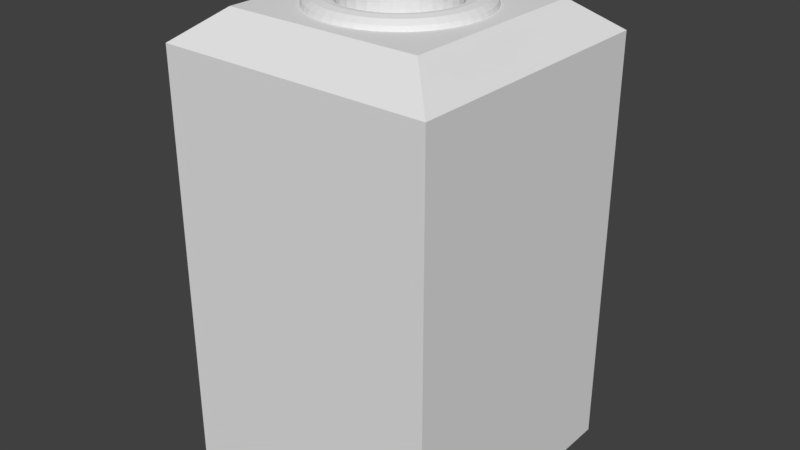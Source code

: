 # Source: alarm.blend  (saved by Blender 2.79.0; exported with 4.5.12 LTS)
import bpy
from mathutils import Matrix  # noqa: F401  (used for matrix-valued properties, if any)

bpy.ops.wm.read_factory_settings(use_empty=True)
scene = bpy.context.scene
scene.name = 'Scene'

# ---- collections
col_collection_1 = bpy.data.collections.new('Collection 1'); scene.collection.children.link(col_collection_1)

# ---- world
world_world = bpy.data.worlds.new('World'); scene.world = world_world
world_world.color = (0.05088, 0.05088, 0.05088)
world_world.use_sun_shadow = False
world_world.sun_shadow_jitter_overblur = 0.0
world_world.cycles.sampling_method = 'MANUAL'

# ---- meshes
me_torus = bpy.data.meshes.new('Torus')
me_torus.from_pydata([(0.2, 0.0, 0.0), (0.1952, 0.0, 0.018), (0.182, 0.0, 0.03118), (0.164, 0.0, 0.036), (0.146, 0.0, 0.03118), (0.1328, 0.0, 0.018), (0.128, 0.0, 4.409e-18), (0.1983, 0.02611, 0.0), (0.1935, 0.02548, 0.018), (0.1804, 0.02376, 0.03118), (0.1626, 0.02141, 0.036), (0.1448, 0.01906, 0.03118), (0.1317, 0.01734, 0.018), (0.1269, 0.01671, 4.409e-18), (0.1932, 0.05176, 0.0), (0.1885, 0.05052, 0.018), (0.1758, 0.04711, 0.03118), (0.1584, 0.04245, 0.036), (0.141, 0.03779, 0.03118), (0.1283, 0.03438, 0.018), (0.1236, 0.03313, 4.409e-18), (0.1848, 0.07654, 0.0), (0.1803, 0.07469, 0.018), (0.1681, 0.06965, 0.03118), (0.1515, 0.06276, 0.036), (0.1349, 0.05587, 0.03118), (0.1227, 0.05083, 0.018), (0.1183, 0.04898, 4.409e-18), (0.1732, 0.1, 0.0), (0.169, 0.09759, 0.018), (0.1576, 0.091, 0.03118), (0.142, 0.082, 0.036), (0.1264, 0.073, 0.03118), (0.115, 0.06641, 0.018), (0.1109, 0.064, 4.409e-18), (0.1587, 0.1218, 0.0), (0.1548, 0.1188, 0.018), (0.1444, 0.1108, 0.03118), (0.1301, 0.09984, 0.036), (0.1158, 0.08888, 0.03118), (0.1054, 0.08086, 0.018), (0.1015, 0.07792, 4.409e-18), (0.1414, 0.1414, 0.0), (0.138, 0.138, 0.018), (0.1287, 0.1287, 0.03118), (0.116, 0.116, 0.036), (0.1032, 0.1032, 0.03118), (0.09392, 0.09392, 0.018), (0.09051, 0.09051, 4.409e-18), (0.1218, 0.1587, 0.0), (0.1188, 0.1548, 0.018), (0.1108, 0.1444, 0.03118), (0.09984, 0.1301, 0.036), (0.08888, 0.1158, 0.03118), (0.08086, 0.1054, 0.018), (0.07792, 0.1015, 4.409e-18), (0.1, 0.1732, 0.0), (0.09759, 0.169, 0.018), (0.091, 0.1576, 0.03118), (0.082, 0.142, 0.036), (0.073, 0.1264, 0.03118), (0.06641, 0.115, 0.018), (0.064, 0.1109, 4.409e-18), (0.07654, 0.1848, 0.0), (0.07469, 0.1803, 0.018), (0.06965, 0.1681, 0.03118), (0.06276, 0.1515, 0.036), (0.05587, 0.1349, 0.03118), (0.05083, 0.1227, 0.018), (0.04898, 0.1183, 4.409e-18), (0.05176, 0.1932, 0.0), (0.05052, 0.1885, 0.018), (0.04711, 0.1758, 0.03118), (0.04245, 0.1584, 0.036), (0.03779, 0.141, 0.03118), (0.03438, 0.1283, 0.018), (0.03313, 0.1236, 4.409e-18), (0.02611, 0.1983, 0.0), (0.02548, 0.1935, 0.018), (0.02376, 0.1804, 0.03118), (0.02141, 0.1626, 0.036), (0.01906, 0.1448, 0.03118), (0.01734, 0.1317, 0.018), (0.01671, 0.1269, 4.409e-18), (1.51e-08, 0.2, 0.0), (1.474e-08, 0.1952, 0.018), (1.374e-08, 0.182, 0.03118), (1.238e-08, 0.164, 0.036), (1.102e-08, 0.146, 0.03118), (1.003e-08, 0.1328, 0.018), (9.664e-09, 0.128, 4.409e-18), (-0.02611, 0.1983, 0.0), (-0.02548, 0.1935, 0.018), (-0.02376, 0.1804, 0.03118), (-0.02141, 0.1626, 0.036), (-0.01906, 0.1448, 0.03118), (-0.01734, 0.1317, 0.018), (-0.01671, 0.1269, 4.409e-18), (-0.05176, 0.1932, 0.0), (-0.05052, 0.1885, 0.018), (-0.04711, 0.1758, 0.03118), (-0.04245, 0.1584, 0.036), (-0.03779, 0.141, 0.03118), (-0.03438, 0.1283, 0.018), (-0.03313, 0.1236, 4.409e-18), (-0.07654, 0.1848, 0.0), (-0.07469, 0.1803, 0.018), (-0.06965, 0.1681, 0.03118), (-0.06276, 0.1515, 0.036), (-0.05587, 0.1349, 0.03118), (-0.05083, 0.1227, 0.018), (-0.04898, 0.1183, 4.409e-18), (-0.1, 0.1732, 0.0), (-0.09759, 0.169, 0.018), (-0.091, 0.1576, 0.03118), (-0.082, 0.142, 0.036), (-0.073, 0.1264, 0.03118), (-0.06641, 0.115, 0.018), (-0.064, 0.1109, 4.409e-18), (-0.1218, 0.1587, 0.0), (-0.1188, 0.1548, 0.018), (-0.1108, 0.1444, 0.03118), (-0.09984, 0.1301, 0.036), (-0.08888, 0.1158, 0.03118), (-0.08086, 0.1054, 0.018), (-0.07792, 0.1015, 4.409e-18), (-0.1414, 0.1414, 0.0), (-0.138, 0.138, 0.018), (-0.1287, 0.1287, 0.03118), (-0.116, 0.116, 0.036), (-0.1032, 0.1032, 0.03118), (-0.09392, 0.09392, 0.018), (-0.09051, 0.09051, 4.409e-18), (-0.1587, 0.1218, 0.0), (-0.1548, 0.1188, 0.018), (-0.1444, 0.1108, 0.03118), (-0.1301, 0.09984, 0.036), (-0.1158, 0.08888, 0.03118), (-0.1054, 0.08086, 0.018), (-0.1015, 0.07792, 4.409e-18), (-0.1732, 0.1, 0.0), (-0.169, 0.09759, 0.018), (-0.1576, 0.091, 0.03118), (-0.142, 0.082, 0.036), (-0.1264, 0.073, 0.03118), (-0.115, 0.06641, 0.018), (-0.1109, 0.064, 4.409e-18), (-0.1848, 0.07654, 0.0), (-0.1803, 0.07469, 0.018), (-0.1681, 0.06965, 0.03118), (-0.1515, 0.06276, 0.036), (-0.1349, 0.05587, 0.03118), (-0.1227, 0.05083, 0.018), (-0.1183, 0.04898, 4.409e-18), (-0.1932, 0.05176, 0.0), (-0.1885, 0.05052, 0.018), (-0.1758, 0.04711, 0.03118), (-0.1584, 0.04245, 0.036), (-0.141, 0.03779, 0.03118), (-0.1283, 0.03438, 0.018), (-0.1236, 0.03313, 4.409e-18), (-0.1983, 0.02611, 0.0), (-0.1935, 0.02548, 0.018), (-0.1804, 0.02376, 0.03118), (-0.1626, 0.02141, 0.036), (-0.1448, 0.01906, 0.03118), (-0.1317, 0.01734, 0.018), (-0.1269, 0.01671, 4.409e-18), (-0.2, 1.748e-08, 0.0), (-0.1952, 1.706e-08, 0.018), (-0.182, 1.591e-08, 0.03118), (-0.164, 1.434e-08, 0.036), (-0.146, 1.276e-08, 0.03118), (-0.1328, 1.161e-08, 0.018), (-0.128, 1.119e-08, 4.409e-18), (-0.1983, -0.02611, 0.0), (-0.1935, -0.02548, 0.018), (-0.1804, -0.02376, 0.03118), (-0.1626, -0.02141, 0.036), (-0.1448, -0.01906, 0.03118), (-0.1317, -0.01734, 0.018), (-0.1269, -0.01671, 4.409e-18), (-0.1932, -0.05176, 0.0), (-0.1885, -0.05052, 0.018), (-0.1758, -0.04711, 0.03118), (-0.1584, -0.04245, 0.036), (-0.141, -0.03779, 0.03118), (-0.1283, -0.03438, 0.018), (-0.1236, -0.03313, 4.409e-18), (-0.1848, -0.07654, 0.0), (-0.1803, -0.07469, 0.018), (-0.1681, -0.06965, 0.03118), (-0.1515, -0.06276, 0.036), (-0.1349, -0.05587, 0.03118), (-0.1227, -0.05083, 0.018), (-0.1183, -0.04898, 4.409e-18), (-0.1732, -0.1, 0.0), (-0.169, -0.09759, 0.018), (-0.1576, -0.091, 0.03118), (-0.142, -0.082, 0.036), (-0.1264, -0.073, 0.03118), (-0.115, -0.06641, 0.018), (-0.1109, -0.064, 4.409e-18), (-0.1587, -0.1218, 0.0), (-0.1548, -0.1188, 0.018), (-0.1444, -0.1108, 0.03118), (-0.1301, -0.09984, 0.036), (-0.1158, -0.08888, 0.03118), (-0.1054, -0.08086, 0.018), (-0.1015, -0.07792, 4.409e-18), (-0.1414, -0.1414, 0.0), (-0.138, -0.138, 0.018), (-0.1287, -0.1287, 0.03118), (-0.116, -0.116, 0.036), (-0.1032, -0.1032, 0.03118), (-0.09392, -0.09392, 0.018), (-0.09051, -0.09051, 4.409e-18), (-0.1218, -0.1587, 0.0), (-0.1188, -0.1548, 0.018), (-0.1108, -0.1444, 0.03118), (-0.09984, -0.1301, 0.036), (-0.08888, -0.1158, 0.03118), (-0.08086, -0.1054, 0.018), (-0.07792, -0.1015, 4.409e-18), (-0.1, -0.1732, 0.0), (-0.09759, -0.169, 0.018), (-0.091, -0.1576, 0.03118), (-0.082, -0.142, 0.036), (-0.073, -0.1264, 0.03118), (-0.06641, -0.115, 0.018), (-0.064, -0.1109, 4.409e-18), (-0.07654, -0.1848, 0.0), (-0.07469, -0.1803, 0.018), (-0.06965, -0.1681, 0.03118), (-0.06276, -0.1515, 0.036), (-0.05587, -0.1349, 0.03118), (-0.05083, -0.1227, 0.018), (-0.04898, -0.1183, 4.409e-18), (-0.05176, -0.1932, 0.0), (-0.05052, -0.1885, 0.018), (-0.04711, -0.1758, 0.03118), (-0.04245, -0.1584, 0.036), (-0.03779, -0.141, 0.03118), (-0.03438, -0.1283, 0.018), (-0.03313, -0.1236, 4.409e-18), (-0.02611, -0.1983, 0.0), (-0.02548, -0.1935, 0.018), (-0.02376, -0.1804, 0.03118), (-0.02141, -0.1626, 0.036), (-0.01906, -0.1448, 0.03118), (-0.01734, -0.1317, 0.018), (-0.01671, -0.1269, 4.409e-18), (1.51e-08, -0.2, 0.0), (1.474e-08, -0.1952, 0.018), (1.374e-08, -0.182, 0.03118), (1.238e-08, -0.164, 0.036), (1.102e-08, -0.146, 0.03118), (1.003e-08, -0.1328, 0.018), (9.664e-09, -0.128, 4.409e-18), (0.02611, -0.1983, 0.0), (0.02548, -0.1935, 0.018), (0.02376, -0.1804, 0.03118), (0.02141, -0.1626, 0.036), (0.01906, -0.1448, 0.03118), (0.01734, -0.1317, 0.018), (0.01671, -0.1269, 4.409e-18), (0.05176, -0.1932, 0.0), (0.05052, -0.1885, 0.018), (0.0471, -0.1758, 0.03118), (0.04245, -0.1584, 0.036), (0.03779, -0.141, 0.03118), (0.03438, -0.1283, 0.018), (0.03313, -0.1236, 4.409e-18), (0.07654, -0.1848, 0.0), (0.07469, -0.1803, 0.018), (0.06965, -0.1681, 0.03118), (0.06276, -0.1515, 0.036), (0.05587, -0.1349, 0.03118), (0.05083, -0.1227, 0.018), (0.04898, -0.1183, 4.409e-18), (0.1, -0.1732, 0.0), (0.09759, -0.169, 0.018), (0.091, -0.1576, 0.03118), (0.082, -0.142, 0.036), (0.073, -0.1264, 0.03118), (0.06641, -0.115, 0.018), (0.064, -0.1109, 4.409e-18), (0.1218, -0.1587, 0.0), (0.1188, -0.1548, 0.018), (0.1108, -0.1444, 0.03118), (0.09984, -0.1301, 0.036), (0.08888, -0.1158, 0.03118), (0.08086, -0.1054, 0.018), (0.07792, -0.1015, 4.409e-18), (0.1414, -0.1414, 0.0), (0.138, -0.138, 0.018), (0.1287, -0.1287, 0.03118), (0.116, -0.116, 0.036), (0.1032, -0.1032, 0.03118), (0.09392, -0.09392, 0.018), (0.09051, -0.09051, 4.409e-18), (0.1587, -0.1218, 0.0), (0.1548, -0.1188, 0.018), (0.1444, -0.1108, 0.03118), (0.1301, -0.09984, 0.036), (0.1158, -0.08888, 0.03118), (0.1054, -0.08086, 0.018), (0.1015, -0.07792, 4.409e-18), (0.1732, -0.1, 0.0), (0.169, -0.09759, 0.018), (0.1576, -0.091, 0.03118), (0.142, -0.082, 0.036), (0.1264, -0.073, 0.03118), (0.115, -0.06641, 0.018), (0.1109, -0.064, 4.409e-18), (0.1848, -0.07654, 0.0), (0.1803, -0.07469, 0.018), (0.1681, -0.06965, 0.03118), (0.1515, -0.06276, 0.036), (0.1349, -0.05587, 0.03118), (0.1227, -0.05083, 0.018), (0.1183, -0.04898, 4.409e-18), (0.1932, -0.05176, 0.0), (0.1885, -0.05052, 0.018), (0.1758, -0.04711, 0.03118), (0.1584, -0.04245, 0.036), (0.141, -0.03779, 0.03118), (0.1283, -0.03438, 0.018), (0.1236, -0.03313, 4.409e-18), (0.1983, -0.02611, 0.0), (0.1935, -0.02548, 0.018), (0.1804, -0.02376, 0.03118), (0.1626, -0.02141, 0.036), (0.1448, -0.01906, 0.03118), (0.1317, -0.01734, 0.018), (0.1269, -0.01671, 4.409e-18), (0.004948, 0.02487, 0.1289), (0.009706, 0.04879, 0.126), (0.01409, 0.07084, 0.1211), (0.02109, 0.106, 0.1067), (0.02343, 0.1178, 0.09763), (0.02536, 0.1275, 0.07759), (0.009706, 0.02343, 0.1289), (0.02764, 0.06673, 0.1211), (0.04136, 0.09986, 0.1067), (0.04596, 0.111, 0.09763), (0.04879, 0.1178, 0.08781), (0.01409, 0.02109, 0.1289), (0.02764, 0.04136, 0.126), (0.04013, 0.06005, 0.1211), (0.06005, 0.08987, 0.1067), (0.06673, 0.09986, 0.09763), (0.07222, 0.1081, 0.07759), (0.01793, 0.01793, 0.1289), (0.03518, 0.03518, 0.126), (0.05107, 0.05107, 0.1211), (0.065, 0.065, 0.1146), (0.07643, 0.07643, 0.1067), (0.08493, 0.08493, 0.09763), (0.09016, 0.09016, 0.08781), (0.09192, 0.09192, 0.07759), (0.02109, 0.01409, 0.1289), (0.04136, 0.02764, 0.126), (0.06005, 0.04013, 0.1211), (0.07643, 0.05107, 0.1146), (0.08987, 0.06005, 0.1067), (0.106, 0.07084, 0.08781), (0.1081, 0.07222, 0.07759), (0.02343, 0.009705, 0.1289), (0.08493, 0.03518, 0.1146), (0.09986, 0.04136, 0.1067), (0.1178, 0.04879, 0.08781), (0.1201, 0.04975, 0.07759), (0.02487, 0.004948, 0.1289), (0.04879, 0.009705, 0.126), (0.07084, 0.01409, 0.1211), (0.09016, 0.01793, 0.1146), (0.106, 0.02109, 0.1067), (0.1178, 0.02343, 0.09763), (0.1251, 0.02487, 0.08781), (0.02536, -4.133e-08, 0.1289), (0.04975, -3.993e-08, 0.126), (0.07222, -3.62e-08, 0.1211), (0.09192, -3.434e-08, 0.1146), (0.1081, -3.434e-08, 0.1067), (0.1275, -4.552e-08, 0.08781), (0.02487, -0.004948, 0.1289), (0.04879, -0.009706, 0.126), (0.07084, -0.01409, 0.1211), (0.106, -0.02109, 0.1067), (0.1251, -0.02487, 0.08781), (0.1275, -0.02536, 0.07759), (0.02343, -0.009706, 0.1289), (0.04596, -0.01904, 0.126), (0.08493, -0.03518, 0.1146), (0.09986, -0.04136, 0.1067), (0.1178, -0.04879, 0.08781), (0.1201, -0.04975, 0.07759), (0.02109, -0.01409, 0.1289), (0.06005, -0.04013, 0.1211), (0.07643, -0.05107, 0.1146), (0.106, -0.07084, 0.08781), (0.1081, -0.07222, 0.07759), (0.03518, -0.03518, 0.126), (0.05107, -0.05107, 0.1211), (0.065, -0.065, 0.1146), (0.07643, -0.07643, 0.1067), (0.08493, -0.08493, 0.09763), (0.01409, -0.02109, 0.1289), (0.04013, -0.06005, 0.1211), (0.05107, -0.07643, 0.1146), (0.06005, -0.08987, 0.1067), (0.06673, -0.09986, 0.09763), (0.07084, -0.106, 0.08781), (0.07222, -0.1081, 0.07759), (0.01904, -0.04596, 0.126), (0.02764, -0.06673, 0.1211), (0.03518, -0.08493, 0.1146), (0.04136, -0.09986, 0.1067), (0.04879, -0.1178, 0.08781), (0.04975, -0.1201, 0.07759), (0.004948, -0.02487, 0.1289), (0.009706, -0.04879, 0.126), (0.01409, -0.07084, 0.1211), (0.02109, -0.106, 0.1067), (0.02343, -0.1178, 0.09763), (0.02487, -0.1251, 0.08781), (0.02536, -0.1275, 0.07759), (-1.18e-10, -0.02536, 0.1289), (1.745e-09, -0.07222, 0.1211), (2.676e-09, -0.09192, 0.1146), (-2.912e-09, -0.1081, 0.1067), (-2.154e-08, -0.1275, 0.08781), (4.539e-09, -0.13, 0.07759), (-0.004948, -0.02487, 0.1289), (-0.01409, -0.07084, 0.1211), (-0.02109, -0.106, 0.1067), (-0.02343, -0.1178, 0.09763), (-0.02487, -0.1251, 0.08781), (-0.02536, -0.1275, 0.07759), (-0.009706, -0.02343, 0.1289), (-0.01904, -0.04596, 0.126), (-0.02764, -0.06673, 0.1211), (-0.03518, -0.08493, 0.1146), (-0.04136, -0.09986, 0.1067), (-0.04596, -0.111, 0.09763), (-0.04879, -0.1178, 0.08781), (-0.04975, -0.1201, 0.07759), (-0.01409, -0.02109, 0.1289), (-0.02764, -0.04136, 0.126), (-0.04013, -0.06005, 0.1211), (-0.05107, -0.07643, 0.1146), (-0.06005, -0.08987, 0.1067), (-0.06673, -0.09986, 0.09763), (-0.07222, -0.1081, 0.07759), (-0.01793, -0.01793, 0.1289), (-0.03518, -0.03518, 0.126), (-0.05107, -0.05107, 0.1211), (-0.07643, -0.07643, 0.1067), (-0.08493, -0.08493, 0.09763), (-0.09016, -0.09016, 0.08781), (-0.02109, -0.01409, 0.1289), (-0.04136, -0.02764, 0.126), (-0.06005, -0.04013, 0.1211), (-0.07643, -0.05107, 0.1146), (-0.08987, -0.06005, 0.1067), (-0.09986, -0.06673, 0.09763), (-0.106, -0.07084, 0.08781), (-0.02343, -0.009706, 0.1289), (-0.04596, -0.01904, 0.126), (-0.08493, -0.03518, 0.1146), (-0.09986, -0.04136, 0.1067), (-0.111, -0.04596, 0.09763), (-0.1178, -0.04879, 0.08781), (-0.1201, -0.04975, 0.07759), (-0.02487, -0.004948, 0.1289), (-0.07084, -0.01409, 0.1211), (-0.09016, -0.01793, 0.1146), (-0.106, -0.02109, 0.1067), (-0.1178, -0.02343, 0.09763), (-0.1251, -0.02487, 0.08781), (-0.02536, -4.133e-08, 0.1289), (-0.04975, -3.062e-08, 0.126), (-0.07222, -3.248e-08, 0.1211), (-0.09192, -3.434e-08, 0.1146), (-0.1081, -1.944e-08, 0.1067), (-0.1201, -2.13e-08, 0.09763), (-0.1275, -2.677e-09, 0.08781), (-0.13, -3.248e-08, 0.07759), (-0.02487, 0.004948, 0.1289), (-0.04879, 0.009705, 0.126), (-0.07084, 0.01409, 0.1211), (-0.09016, 0.01793, 0.1146), (-0.106, 0.02109, 0.1067), (-0.1275, 0.02536, 0.07759), (-0.04596, 0.01904, 0.126), (-0.09986, 0.04136, 0.1067), (-0.1178, 0.04879, 0.08781), (-0.1201, 0.04975, 0.07759), (-0.02109, 0.01409, 0.1289), (-0.04136, 0.02764, 0.126), (-0.06005, 0.04013, 0.1211), (-0.07643, 0.05107, 0.1146), (-0.08987, 0.06005, 0.1067), (-0.09986, 0.06673, 0.09763), (-0.106, 0.07084, 0.08781), (-0.01793, 0.01793, 0.1289), (-0.05107, 0.05107, 0.1211), (-0.065, 0.065, 0.1146), (-0.07643, 0.07643, 0.1067), (-0.08493, 0.08493, 0.09763), (-0.09192, 0.09192, 0.07759), (-0.02536, 0.1275, -0.02258), (-0.04975, 0.1201, -0.02258), (-0.07222, 0.1081, -0.02258), (-0.09192, 0.09192, -0.02258), (-0.1081, 0.07222, -0.02258), (-0.1201, 0.04975, -0.02258), (-0.1275, 0.02536, -0.02258), (-0.01409, 0.02109, 0.1289), (-0.02764, 0.04136, 0.126), (-0.04013, 0.06005, 0.1211), (-0.05107, 0.07643, 0.1146), (-0.06005, 0.08987, 0.1067), (-0.06673, 0.09986, 0.09763), (-0.07222, 0.1081, 0.07759), (-0.13, 1.255e-07, -0.02258), (-0.1275, -0.02536, -0.02258), (-0.1201, -0.04975, -0.02258), (-0.1081, -0.07222, -0.02258), (-0.09192, -0.09192, -0.02258), (-0.07222, -0.1081, -0.02258), (-0.04975, -0.1201, -0.02258), (-0.009706, 0.02343, 0.1289), (-0.02764, 0.06673, 0.1211), (-0.04136, 0.09986, 0.1067), (-0.04596, 0.111, 0.09763), (-0.02536, -0.1275, -0.02258), (-4.236e-08, -0.13, -0.02258), (0.02536, -0.1275, -0.02258), (0.04975, -0.1201, -0.02258), (0.07222, -0.1081, -0.02258), (0.09192, -0.09192, -0.02258), (0.1081, -0.07222, -0.02258), (-0.004948, 0.02487, 0.1289), (-0.009706, 0.04879, 0.126), (-0.01409, 0.07084, 0.1211), (-0.01793, 0.09016, 0.1146), (-0.02109, 0.106, 0.1067), (-0.02343, 0.1178, 0.09763), (-0.02487, 0.1251, 0.08781), (-0.02536, 0.1275, 0.07759), (0.1201, -0.04975, -0.02258), (0.1275, -0.02536, -0.02258), (0.13, 9.815e-09, -0.02258), (0.1275, 0.02536, -0.02258), (0.1201, 0.04975, -0.02258), (0.1081, 0.07222, -0.02258), (0.09192, 0.09192, -0.02258), (0.07222, 0.1081, -0.02258), (0.04975, 0.1201, -0.02258), (0.02536, 0.1275, -0.02258), (0.0, 0.13, -0.02258), (0.0, 0.02536, 0.1289), (0.0, 0.04975, 0.126), (0.0, 0.07222, 0.1211), (0.0, 0.09192, 0.1146), (0.0, 0.1081, 0.1067), (0.0, 0.1201, 0.09763), (0.0, 0.1275, 0.08781), (0.0, 0.13, 0.07759), (0.01793, 0.09016, 0.1146), (0.02487, 0.1251, 0.08781), (0.01904, 0.04596, 0.126), (0.03518, 0.08493, 0.1146), (0.04975, 0.1201, 0.07759), (0.05107, 0.07643, 0.1146), (0.07084, 0.106, 0.08781), (0.09986, 0.06673, 0.09763), (0.04596, 0.01904, 0.126), (0.06673, 0.02764, 0.1211), (0.111, 0.04596, 0.09763), (0.1275, 0.02536, 0.07759), (0.1201, -3.807e-08, 0.09763), (0.13, -3.248e-08, 0.07759), (0.09016, -0.01793, 0.1146), (0.1178, -0.02343, 0.09763), (0.06673, -0.02764, 0.1211), (0.111, -0.04596, 0.09763), (0.04136, -0.02764, 0.126), (0.08987, -0.06005, 0.1067), (0.09986, -0.06673, 0.09763), (0.01793, -0.01793, 0.1289), (0.09016, -0.09016, 0.08781), (0.09192, -0.09192, 0.07759), (0.02764, -0.04136, 0.126), (0.009706, -0.02343, 0.1289), (0.04596, -0.111, 0.09763), (0.01793, -0.09016, 0.1146), (-2.912e-09, -0.04975, 0.126), (-1.049e-09, -0.1201, 0.09763), (-0.009706, -0.04879, 0.126), (-0.01793, -0.09016, 0.1146), (-0.07084, -0.106, 0.08781), (-0.065, -0.065, 0.1146), (-0.09192, -0.09192, 0.07759), (-3.522e-08, -6.589e-08, 0.1299), (-0.1081, -0.07222, 0.07759), (-0.06673, -0.02764, 0.1211), (-0.04879, -0.009706, 0.126), (-0.1275, -0.02536, 0.07759), (-0.1178, 0.02343, 0.09763), (-0.1251, 0.02487, 0.08781), (-0.02343, 0.009705, 0.1289), (-0.06673, 0.02764, 0.1211), (-0.08493, 0.03518, 0.1146), (-0.111, 0.04596, 0.09763), (-0.1081, 0.07222, 0.07759), (-0.03518, 0.03518, 0.126), (-0.09016, 0.09016, 0.08781), (-0.07084, 0.106, 0.08781), (-0.01904, 0.04596, 0.126), (-0.03518, 0.08493, 0.1146), (-0.04879, 0.1178, 0.08781), (-0.04975, 0.1201, 0.07759), (0.1201, 0.04975, 0.07742), (0.1275, -0.02536, 0.07742), (0.1201, -0.04975, 0.07742), (0.09192, -0.09192, 0.07742), (0.04975, -0.1201, 0.07742), (-4.236e-08, -0.13, 0.07742), (-0.02536, -0.1275, 0.07742), (-0.04975, -0.1201, 0.07742), (-0.07222, -0.1081, 0.07742), (-0.1081, -0.07222, 0.07742), (-0.1201, -0.04975, 0.07742), (-0.1275, -0.02536, 0.07742), (-0.07222, 0.1081, 0.07742), (-0.02536, 0.1275, 0.07742), (0.02535, 0.1275, 0.07742), (0.0, 0.13, 0.07742), (0.0722, 0.1081, 0.07742), (0.04973, 0.1201, 0.07742), (-0.04973, 0.1201, 0.07742), (-0.09189, 0.09189, 0.07742), (-0.1201, 0.04973, 0.07742), (-0.1275, 0.02535, 0.07742), (0.13, -3.27e-08, 0.07742), (0.1081, -0.0722, 0.07742), (-0.09189, -0.09189, 0.07742), (0.02535, -0.1275, 0.07742), (0.09189, 0.09189, 0.07742), (0.1081, 0.0722, 0.07742), (0.1275, 0.02535, 0.07742), (0.0722, -0.1081, 0.07742), (-0.1081, 0.0722, 0.07742), (-0.13, -3.198e-08, 0.07742), (-0.3284, -0.3284, -1.548), (-0.2365, -0.2365, 0.0032), (-0.3284, 0.3284, -1.548), (-0.2365, 0.2365, 0.0032), (0.3284, -0.3284, -1.548), (0.2365, -0.2365, 0.0032), (0.3284, 0.3284, -1.548), (0.2365, 0.2365, 0.0032), (-0.3284, -0.3284, -0.09855), (-0.3284, 0.3284, -0.09855), (0.3284, 0.3284, -0.09855), (0.3284, -0.3284, -0.09855), (-0.3284, 0.0, -1.548), (-0.2365, 0.0, 0.0032), (0.3284, 0.0, -1.548), (0.2365, 0.0, 0.0032), (0.3284, 0.0, -0.09855), (-0.3284, 0.0, -0.09855), (0.0, 0.3284, -1.548), (0.0, 0.2365, 0.0032), (0.0, -0.3284, -1.548), (0.0, -0.2365, 0.0032), (0.0, -0.3284, -0.09855), (0.0, 0.3284, -0.09855), (0.0, 0.0, 0.0032), (0.0, 0.0, -1.548)], [], [(0, 7, 8, 1), (1, 8, 9, 2), (2, 9, 10, 3), (3, 10, 11, 4), (4, 11, 12, 5), (5, 12, 13, 6), (7, 14, 15, 8), (8, 15, 16, 9), (9, 16, 17, 10), (10, 17, 18, 11), (11, 18, 19, 12), (12, 19, 20, 13), (14, 21, 22, 15), (15, 22, 23, 16), (16, 23, 24, 17), (17, 24, 25, 18), (18, 25, 26, 19), (19, 26, 27, 20), (21, 28, 29, 22), (22, 29, 30, 23), (23, 30, 31, 24), (24, 31, 32, 25), (25, 32, 33, 26), (26, 33, 34, 27), (28, 35, 36, 29), (29, 36, 37, 30), (30, 37, 38, 31), (31, 38, 39, 32), (32, 39, 40, 33), (33, 40, 41, 34), (35, 42, 43, 36), (36, 43, 44, 37), (37, 44, 45, 38), (38, 45, 46, 39), (39, 46, 47, 40), (40, 47, 48, 41), (42, 49, 50, 43), (43, 50, 51, 44), (44, 51, 52, 45), (45, 52, 53, 46), (46, 53, 54, 47), (47, 54, 55, 48), (49, 56, 57, 50), (50, 57, 58, 51), (51, 58, 59, 52), (52, 59, 60, 53), (53, 60, 61, 54), (54, 61, 62, 55), (56, 63, 64, 57), (57, 64, 65, 58), (58, 65, 66, 59), (59, 66, 67, 60), (60, 67, 68, 61), (61, 68, 69, 62), (63, 70, 71, 64), (64, 71, 72, 65), (65, 72, 73, 66), (66, 73, 74, 67), (67, 74, 75, 68), (68, 75, 76, 69), (70, 77, 78, 71), (71, 78, 79, 72), (72, 79, 80, 73), (73, 80, 81, 74), (74, 81, 82, 75), (75, 82, 83, 76), (77, 84, 85, 78), (78, 85, 86, 79), (79, 86, 87, 80), (80, 87, 88, 81), (81, 88, 89, 82), (82, 89, 90, 83), (84, 91, 92, 85), (85, 92, 93, 86), (86, 93, 94, 87), (87, 94, 95, 88), (88, 95, 96, 89), (89, 96, 97, 90), (91, 98, 99, 92), (92, 99, 100, 93), (93, 100, 101, 94), (94, 101, 102, 95), (95, 102, 103, 96), (96, 103, 104, 97), (98, 105, 106, 99), (99, 106, 107, 100), (100, 107, 108, 101), (101, 108, 109, 102), (102, 109, 110, 103), (103, 110, 111, 104), (105, 112, 113, 106), (106, 113, 114, 107), (107, 114, 115, 108), (108, 115, 116, 109), (109, 116, 117, 110), (110, 117, 118, 111), (112, 119, 120, 113), (113, 120, 121, 114), (114, 121, 122, 115), (115, 122, 123, 116), (116, 123, 124, 117), (117, 124, 125, 118), (119, 126, 127, 120), (120, 127, 128, 121), (121, 128, 129, 122), (122, 129, 130, 123), (123, 130, 131, 124), (124, 131, 132, 125), (126, 133, 134, 127), (127, 134, 135, 128), (128, 135, 136, 129), (129, 136, 137, 130), (130, 137, 138, 131), (131, 138, 139, 132), (133, 140, 141, 134), (134, 141, 142, 135), (135, 142, 143, 136), (136, 143, 144, 137), (137, 144, 145, 138), (138, 145, 146, 139), (140, 147, 148, 141), (141, 148, 149, 142), (142, 149, 150, 143), (143, 150, 151, 144), (144, 151, 152, 145), (145, 152, 153, 146), (147, 154, 155, 148), (148, 155, 156, 149), (149, 156, 157, 150), (150, 157, 158, 151), (151, 158, 159, 152), (152, 159, 160, 153), (154, 161, 162, 155), (155, 162, 163, 156), (156, 163, 164, 157), (157, 164, 165, 158), (158, 165, 166, 159), (159, 166, 167, 160), (161, 168, 169, 162), (162, 169, 170, 163), (163, 170, 171, 164), (164, 171, 172, 165), (165, 172, 173, 166), (166, 173, 174, 167), (168, 175, 176, 169), (169, 176, 177, 170), (170, 177, 178, 171), (171, 178, 179, 172), (172, 179, 180, 173), (173, 180, 181, 174), (175, 182, 183, 176), (176, 183, 184, 177), (177, 184, 185, 178), (178, 185, 186, 179), (179, 186, 187, 180), (180, 187, 188, 181), (182, 189, 190, 183), (183, 190, 191, 184), (184, 191, 192, 185), (185, 192, 193, 186), (186, 193, 194, 187), (187, 194, 195, 188), (189, 196, 197, 190), (190, 197, 198, 191), (191, 198, 199, 192), (192, 199, 200, 193), (193, 200, 201, 194), (194, 201, 202, 195), (196, 203, 204, 197), (197, 204, 205, 198), (198, 205, 206, 199), (199, 206, 207, 200), (200, 207, 208, 201), (201, 208, 209, 202), (203, 210, 211, 204), (204, 211, 212, 205), (205, 212, 213, 206), (206, 213, 214, 207), (207, 214, 215, 208), (208, 215, 216, 209), (210, 217, 218, 211), (211, 218, 219, 212), (212, 219, 220, 213), (213, 220, 221, 214), (214, 221, 222, 215), (215, 222, 223, 216), (217, 224, 225, 218), (218, 225, 226, 219), (219, 226, 227, 220), (220, 227, 228, 221), (221, 228, 229, 222), (222, 229, 230, 223), (224, 231, 232, 225), (225, 232, 233, 226), (226, 233, 234, 227), (227, 234, 235, 228), (228, 235, 236, 229), (229, 236, 237, 230), (231, 238, 239, 232), (232, 239, 240, 233), (233, 240, 241, 234), (234, 241, 242, 235), (235, 242, 243, 236), (236, 243, 244, 237), (238, 245, 246, 239), (239, 246, 247, 240), (240, 247, 248, 241), (241, 248, 249, 242), (242, 249, 250, 243), (243, 250, 251, 244), (245, 252, 253, 246), (246, 253, 254, 247), (247, 254, 255, 248), (248, 255, 256, 249), (249, 256, 257, 250), (250, 257, 258, 251), (252, 259, 260, 253), (253, 260, 261, 254), (254, 261, 262, 255), (255, 262, 263, 256), (256, 263, 264, 257), (257, 264, 265, 258), (259, 266, 267, 260), (260, 267, 268, 261), (261, 268, 269, 262), (262, 269, 270, 263), (263, 270, 271, 264), (264, 271, 272, 265), (266, 273, 274, 267), (267, 274, 275, 268), (268, 275, 276, 269), (269, 276, 277, 270), (270, 277, 278, 271), (271, 278, 279, 272), (273, 280, 281, 274), (274, 281, 282, 275), (275, 282, 283, 276), (276, 283, 284, 277), (277, 284, 285, 278), (278, 285, 286, 279), (280, 287, 288, 281), (281, 288, 289, 282), (282, 289, 290, 283), (283, 290, 291, 284), (284, 291, 292, 285), (285, 292, 293, 286), (287, 294, 295, 288), (288, 295, 296, 289), (289, 296, 297, 290), (290, 297, 298, 291), (291, 298, 299, 292), (292, 299, 300, 293), (294, 301, 302, 295), (295, 302, 303, 296), (296, 303, 304, 297), (297, 304, 305, 298), (298, 305, 306, 299), (299, 306, 307, 300), (301, 308, 309, 302), (302, 309, 310, 303), (303, 310, 311, 304), (304, 311, 312, 305), (305, 312, 313, 306), (306, 313, 314, 307), (308, 315, 316, 309), (309, 316, 317, 310), (310, 317, 318, 311), (311, 318, 319, 312), (312, 319, 320, 313), (313, 320, 321, 314), (315, 322, 323, 316), (316, 323, 324, 317), (317, 324, 325, 318), (318, 325, 326, 319), (319, 326, 327, 320), (320, 327, 328, 321), (322, 329, 330, 323), (323, 330, 331, 324), (324, 331, 332, 325), (325, 332, 333, 326), (326, 333, 334, 327), (327, 334, 335, 328), (329, 0, 1, 330), (330, 1, 2, 331), (331, 2, 3, 332), (332, 3, 4, 333), (333, 4, 5, 334), (334, 5, 6, 335), (565, 564, 337, 338), (566, 565, 338, 571), (567, 566, 571, 339), (568, 567, 339, 340), (569, 568, 340, 572), (570, 569, 572, 341), (563, 606, 336), (564, 563, 336, 337), (337, 336, 342, 573), (338, 337, 573, 343), (571, 338, 343, 574), (339, 571, 574, 344), (340, 339, 344, 345), (572, 340, 345, 346), (341, 572, 346, 575), (336, 606, 342), (345, 344, 350, 351), (346, 345, 351, 577), (575, 346, 577, 352), (342, 606, 347), (573, 342, 347, 348), (343, 573, 348, 349), (574, 343, 349, 576), (344, 574, 576, 350), (349, 348, 354, 355), (576, 349, 355, 356), (350, 576, 356, 357), (351, 350, 357, 358), (577, 351, 358, 359), (352, 577, 359, 360), (347, 606, 353), (348, 347, 353, 354), (359, 358, 578, 366), (360, 359, 366, 367), (353, 606, 361), (354, 353, 361, 362), (355, 354, 362, 363), (356, 355, 363, 364), (357, 356, 364, 365), (358, 357, 365, 578), (363, 362, 579, 580), (364, 363, 580, 369), (365, 364, 369, 370), (578, 365, 370, 581), (366, 578, 581, 371), (367, 366, 371, 372), (361, 606, 368), (362, 361, 368, 579), (371, 581, 378, 379), (372, 371, 379, 582), (368, 606, 373), (579, 368, 373, 374), (580, 579, 374, 375), (369, 580, 375, 376), (370, 369, 376, 377), (581, 370, 377, 378), (376, 375, 382, 383), (377, 376, 383, 384), (378, 377, 384, 583), (379, 378, 583, 385), (582, 379, 385, 584), (373, 606, 380), (374, 373, 380, 381), (375, 374, 381, 382), (584, 385, 390, 391), (380, 606, 386), (381, 380, 386, 387), (382, 381, 387, 388), (383, 382, 388, 585), (384, 383, 585, 389), (583, 384, 389, 586), (385, 583, 586, 390), (585, 388, 587, 394), (389, 585, 394, 395), (586, 389, 395, 588), (390, 586, 588, 396), (391, 390, 396, 397), (386, 606, 392), (387, 386, 392, 393), (388, 387, 393, 587), (397, 396, 401, 402), (392, 606, 398), (393, 392, 398, 589), (587, 393, 589, 399), (394, 587, 399, 400), (395, 394, 400, 590), (588, 395, 590, 591), (396, 588, 591, 401), (590, 400, 405, 406), (591, 590, 406, 407), (401, 591, 407, 593), (402, 401, 593, 594), (398, 606, 592), (589, 398, 592, 403), (399, 589, 403, 404), (400, 399, 404, 405), (403, 592, 408, 595), (404, 403, 595, 409), (405, 404, 409, 410), (406, 405, 410, 411), (407, 406, 411, 412), (593, 407, 412, 413), (594, 593, 413, 414), (592, 606, 408), (412, 411, 418, 597), (413, 412, 597, 419), (414, 413, 419, 420), (408, 606, 596), (595, 408, 596, 415), (409, 595, 415, 416), (410, 409, 416, 417), (411, 410, 417, 418), (415, 596, 421, 422), (416, 415, 422, 423), (417, 416, 423, 598), (418, 417, 598, 424), (597, 418, 424, 425), (419, 597, 425, 426), (420, 419, 426, 427), (596, 606, 421), (425, 424, 431, 600), (426, 425, 600, 432), (427, 426, 432, 433), (421, 606, 428), (422, 421, 428, 599), (423, 422, 599, 429), (598, 423, 429, 430), (424, 598, 430, 431), (429, 599, 601, 435), (430, 429, 435, 602), (431, 430, 602, 436), (600, 431, 436, 437), (432, 600, 437, 438), (433, 432, 438, 439), (428, 606, 434), (599, 428, 434, 601), (438, 437, 445, 446), (439, 438, 446, 447), (434, 606, 440), (601, 434, 440, 441), (435, 601, 441, 442), (602, 435, 442, 443), (436, 602, 443, 444), (437, 436, 444, 445), (442, 441, 449, 450), (443, 442, 450, 451), (444, 443, 451, 452), (445, 444, 452, 453), (446, 445, 453, 603), (447, 446, 603, 454), (440, 606, 448), (441, 440, 448, 449), (603, 453, 459, 460), (454, 603, 460, 605), (448, 606, 455), (449, 448, 455, 456), (450, 449, 456, 457), (451, 450, 457, 604), (452, 451, 604, 458), (453, 452, 458, 459), (604, 457, 463, 464), (458, 604, 464, 465), (459, 458, 465, 466), (460, 459, 466, 467), (605, 460, 467, 607), (455, 606, 461), (456, 455, 461, 462), (457, 456, 462, 463), (607, 467, 473, 474), (461, 606, 468), (462, 461, 468, 469), (463, 462, 469, 608), (464, 463, 608, 470), (465, 464, 470, 471), (466, 465, 471, 472), (467, 466, 472, 473), (471, 470, 477, 478), (472, 471, 478, 479), (473, 472, 479, 480), (474, 473, 480, 610), (468, 606, 475), (469, 468, 475, 609), (608, 469, 609, 476), (470, 608, 476, 477), (475, 606, 481), (609, 475, 481, 482), (476, 609, 482, 483), (477, 476, 483, 484), (478, 477, 484, 485), (479, 478, 485, 486), (480, 479, 486, 487), (610, 480, 487, 488), (485, 484, 492, 493), (486, 485, 493, 611), (487, 486, 611, 612), (488, 487, 612, 494), (481, 606, 489), (482, 481, 489, 490), (483, 482, 490, 491), (484, 483, 491, 492), (490, 489, 613, 495), (491, 490, 495, 614), (492, 491, 614, 615), (493, 492, 615, 496), (611, 493, 496, 616), (612, 611, 616, 497), (494, 612, 497, 498), (489, 606, 613), (616, 496, 503, 504), (497, 616, 504, 505), (498, 497, 505, 617), (613, 606, 499), (495, 613, 499, 500), (614, 495, 500, 501), (615, 614, 501, 502), (496, 615, 502, 503), (500, 499, 506, 618), (501, 500, 618, 507), (502, 501, 507, 508), (503, 502, 508, 509), (504, 503, 509, 510), (505, 504, 510, 619), (617, 505, 619, 511), (499, 606, 506), (510, 509, 523, 524), (619, 510, 524, 620), (511, 619, 620, 525), (506, 606, 519), (618, 506, 519, 520), (507, 618, 520, 521), (508, 507, 521, 522), (509, 508, 522, 523), (521, 520, 621, 534), (522, 521, 534, 622), (523, 522, 622, 535), (524, 523, 535, 536), (620, 524, 536, 623), (525, 620, 623, 624), (519, 606, 533), (520, 519, 533, 621), (623, 536, 549, 550), (624, 623, 550, 551), (533, 606, 544), (621, 533, 544, 545), (534, 621, 545, 546), (622, 534, 546, 547), (535, 622, 547, 548), (536, 535, 548, 549), (547, 546, 565, 566), (548, 547, 566, 567), (549, 548, 567, 568), (550, 549, 568, 569), (551, 550, 569, 570), (544, 606, 563), (545, 544, 563, 564), (546, 545, 564, 565), (562, 640, 639, 561), (561, 639, 642, 560), (560, 642, 641, 559), (559, 641, 651, 558), (558, 651, 652, 557), (557, 652, 625, 556), (556, 625, 653, 555), (555, 653, 647, 554), (554, 647, 626, 553), (553, 626, 627, 552), (552, 627, 648, 543), (543, 648, 628, 542), (542, 628, 654, 541), (541, 654, 629, 540), (540, 629, 650, 539), (539, 650, 630, 538), (538, 630, 631, 537), (537, 631, 632, 532), (532, 632, 633, 531), (531, 633, 649, 530), (530, 649, 634, 529), (529, 634, 635, 528), (528, 635, 636, 527), (527, 636, 656, 526), (526, 656, 646, 518), (518, 646, 645, 517), (517, 645, 655, 516), (516, 655, 644, 515), (515, 644, 637, 514), (514, 637, 643, 513), (513, 643, 638, 512), (512, 638, 640, 562), (636, 635, 474, 610), (639, 341, 575, 642), (628, 648, 402, 594), (650, 629, 420, 427), (643, 637, 525, 624), (653, 625, 372, 582), (629, 654, 414, 420), (654, 628, 594, 414), (646, 656, 488, 494), (630, 650, 427, 433), (651, 641, 352, 360), (655, 645, 498, 617), (656, 636, 610, 488), (625, 652, 367, 372), (647, 653, 582, 584), (640, 638, 551, 570), (639, 640, 570, 341), (652, 651, 360, 367), (637, 644, 511, 525), (633, 632, 447, 454), (649, 633, 454, 605), (648, 627, 397, 402), (635, 634, 607, 474), (644, 655, 617, 511), (638, 643, 624, 551), (645, 646, 494, 498), (631, 630, 433, 439), (632, 631, 439, 447), (641, 642, 575, 352), (627, 626, 391, 397), (626, 647, 584, 391), (634, 649, 605, 607), (674, 670, 660, 666), (680, 676, 664, 667), (673, 672, 662, 668), (679, 678, 658, 665), (682, 671, 661, 677), (681, 670, 658, 678), (677, 679, 665, 657), (671, 673, 668, 661), (675, 680, 667, 663), (669, 674, 666, 659), (657, 665, 674, 669), (663, 667, 673, 671), (676, 660, 670, 681), (675, 663, 671, 682), (667, 664, 672, 673), (665, 658, 670, 674), (659, 675, 682, 669), (664, 676, 681, 672), (659, 666, 680, 675), (661, 668, 679, 677), (672, 681, 678, 662), (669, 682, 677, 657), (668, 662, 678, 679), (666, 660, 676, 680)])
_uv = me_torus.uv_layers.new(name='UVMap')
_uv.uv.foreach_set('vector', [0.9725, 0.2216, 0.9722, 0.2472, 0.9546, 0.246, 0.9548, 0.2227, 0.9548, 0.2227, 0.9546, 0.246, 0.9378, 0.2448, 0.938, 0.2237, 0.938, 0.2237, 0.9378, 0.2448, 0.9213, 0.2436, 0.9215, 0.2247, 0.9215, 0.2247, 0.9213, 0.2436, 0.905, 0.2424, 0.9051, 0.2256, 0.9051, 0.2256, 0.905, 0.2424, 0.8889, 0.2411, 0.8891, 0.2265, 0.8891, 0.2265, 0.8889, 0.2411, 0.874, 0.2401, 0.8741, 0.2274, 0.9722, 0.2472, 0.9686, 0.2726, 0.9513, 0.2691, 0.9546, 0.246, 0.9546, 0.246, 0.9513, 0.2691, 0.9348, 0.2657, 0.9378, 0.2448, 0.9378, 0.2448, 0.9348, 0.2657, 0.9187, 0.2624, 0.9213, 0.2436, 0.9213, 0.2436, 0.9187, 0.2624, 0.9026, 0.259, 0.905, 0.2424, 0.905, 0.2424, 0.9026, 0.259, 0.8869, 0.2557, 0.8889, 0.2411, 0.8889, 0.2411, 0.8869, 0.2557, 0.8722, 0.2527, 0.874, 0.2401, 0.9686, 0.2726, 0.9618, 0.2973, 0.9451, 0.2915, 0.9513, 0.2691, 0.9513, 0.2691, 0.9451, 0.2915, 0.9292, 0.2861, 0.9348, 0.2657, 0.9348, 0.2657, 0.9292, 0.2861, 0.9136, 0.2807, 0.9187, 0.2624, 0.9187, 0.2624, 0.9136, 0.2807, 0.8981, 0.2752, 0.9026, 0.259, 0.9026, 0.259, 0.8981, 0.2752, 0.8829, 0.2698, 0.8869, 0.2557, 0.8869, 0.2557, 0.8829, 0.2698, 0.8688, 0.2649, 0.8722, 0.2527, 0.9618, 0.2973, 0.9518, 0.3209, 0.936, 0.313, 0.9451, 0.2915, 0.9451, 0.2915, 0.936, 0.313, 0.9209, 0.3055, 0.9292, 0.2861, 0.9292, 0.2861, 0.9209, 0.3055, 0.9062, 0.2981, 0.9136, 0.2807, 0.9136, 0.2807, 0.9062, 0.2981, 0.8915, 0.2907, 0.8981, 0.2752, 0.8981, 0.2752, 0.8915, 0.2907, 0.8771, 0.2834, 0.8829, 0.2698, 0.8829, 0.2698, 0.8771, 0.2834, 0.8637, 0.2766, 0.8688, 0.2649, 0.9518, 0.3209, 0.9388, 0.3429, 0.9242, 0.3331, 0.936, 0.313, 0.936, 0.313, 0.9242, 0.3331, 0.9102, 0.3237, 0.9209, 0.3055, 0.9209, 0.3055, 0.9102, 0.3237, 0.8966, 0.3145, 0.9062, 0.2981, 0.9062, 0.2981, 0.8966, 0.3145, 0.883, 0.3052, 0.8915, 0.2907, 0.8915, 0.2907, 0.883, 0.3052, 0.8696, 0.2961, 0.8771, 0.2834, 0.8771, 0.2834, 0.8696, 0.2961, 0.8572, 0.2876, 0.8637, 0.2766, 0.9388, 0.3429, 0.9232, 0.3631, 0.9099, 0.3515, 0.9242, 0.3331, 0.9242, 0.3331, 0.9099, 0.3515, 0.8973, 0.3404, 0.9102, 0.3237, 0.9102, 0.3237, 0.8973, 0.3404, 0.8849, 0.3294, 0.8966, 0.3145, 0.8966, 0.3145, 0.8849, 0.3294, 0.8726, 0.3185, 0.883, 0.3052, 0.883, 0.3052, 0.8726, 0.3185, 0.8605, 0.3077, 0.8696, 0.2961, 0.8696, 0.2961, 0.8605, 0.3077, 0.8492, 0.2976, 0.8572, 0.2876, 0.9232, 0.3631, 0.905, 0.3811, 0.8934, 0.3679, 0.9099, 0.3515, 0.9099, 0.3515, 0.8934, 0.3679, 0.8823, 0.3553, 0.8973, 0.3404, 0.8973, 0.3404, 0.8823, 0.3553, 0.8714, 0.3428, 0.8849, 0.3294, 0.8849, 0.3294, 0.8714, 0.3428, 0.8606, 0.3304, 0.8726, 0.3185, 0.8726, 0.3185, 0.8606, 0.3304, 0.85, 0.3182, 0.8605, 0.3077, 0.8605, 0.3077, 0.85, 0.3182, 0.84, 0.3068, 0.8492, 0.2976, 0.905, 0.3811, 0.8848, 0.3966, 0.8749, 0.382, 0.8934, 0.3679, 0.8934, 0.3679, 0.8749, 0.382, 0.8655, 0.3681, 0.8823, 0.3553, 0.8823, 0.3553, 0.8655, 0.3681, 0.8563, 0.3544, 0.8714, 0.3428, 0.8714, 0.3428, 0.8563, 0.3544, 0.8472, 0.3406, 0.8606, 0.3304, 0.8606, 0.3304, 0.8472, 0.3406, 0.8383, 0.3272, 0.85, 0.3182, 0.85, 0.3182, 0.8383, 0.3272, 0.8298, 0.3147, 0.84, 0.3068, 0.8848, 0.3966, 0.8627, 0.4094, 0.8548, 0.3937, 0.8749, 0.382, 0.8749, 0.382, 0.8548, 0.3937, 0.8472, 0.3786, 0.8655, 0.3681, 0.8655, 0.3681, 0.8472, 0.3786, 0.8399, 0.3639, 0.8563, 0.3544, 0.8563, 0.3544, 0.8399, 0.3639, 0.8326, 0.3491, 0.8472, 0.3406, 0.8472, 0.3406, 0.8326, 0.3491, 0.8255, 0.3346, 0.8383, 0.3272, 0.8383, 0.3272, 0.8255, 0.3346, 0.8187, 0.3211, 0.8298, 0.3147, 0.8627, 0.4094, 0.8391, 0.4193, 0.8333, 0.4026, 0.8548, 0.3937, 0.8548, 0.3937, 0.8333, 0.4026, 0.8277, 0.3868, 0.8472, 0.3786, 0.8472, 0.3786, 0.8277, 0.3868, 0.8224, 0.3712, 0.8399, 0.3639, 0.8399, 0.3639, 0.8224, 0.3712, 0.817, 0.3556, 0.8326, 0.3491, 0.8326, 0.3491, 0.817, 0.3556, 0.8118, 0.3403, 0.8255, 0.3346, 0.8255, 0.3346, 0.8118, 0.3403, 0.8068, 0.3261, 0.8187, 0.3211, 0.8391, 0.4193, 0.8144, 0.426, 0.8108, 0.4088, 0.8333, 0.4026, 0.8333, 0.4026, 0.8108, 0.4088, 0.8074, 0.3923, 0.8277, 0.3868, 0.8277, 0.3868, 0.8074, 0.3923, 0.8041, 0.3761, 0.8224, 0.3712, 0.8224, 0.3712, 0.8041, 0.3761, 0.8008, 0.36, 0.817, 0.3556, 0.817, 0.3556, 0.8008, 0.36, 0.7976, 0.3442, 0.8118, 0.3403, 0.8118, 0.3403, 0.7976, 0.3442, 0.7945, 0.3295, 0.8068, 0.3261, 0.8144, 0.426, 0.7891, 0.4295, 0.7877, 0.4119, 0.8108, 0.4088, 0.8108, 0.4088, 0.7877, 0.4119, 0.7865, 0.3952, 0.8074, 0.3923, 0.8074, 0.3923, 0.7865, 0.3952, 0.7853, 0.3787, 0.8041, 0.3761, 0.8041, 0.3761, 0.7853, 0.3787, 0.7841, 0.3623, 0.8008, 0.36, 0.8008, 0.36, 0.7841, 0.3623, 0.783, 0.3463, 0.7976, 0.3442, 0.7976, 0.3442, 0.783, 0.3463, 0.7818, 0.3313, 0.7945, 0.3295, 0.7891, 0.4295, 0.7635, 0.4297, 0.7644, 0.4121, 0.7877, 0.4119, 0.7877, 0.4119, 0.7644, 0.4121, 0.7654, 0.3953, 0.7865, 0.3952, 0.7865, 0.3952, 0.7654, 0.3953, 0.7663, 0.3788, 0.7853, 0.3787, 0.7853, 0.3787, 0.7663, 0.3788, 0.7673, 0.3624, 0.7841, 0.3623, 0.7841, 0.3623, 0.7673, 0.3624, 0.7683, 0.3464, 0.783, 0.3463, 0.783, 0.3463, 0.7683, 0.3464, 0.7691, 0.3315, 0.7818, 0.3313, 0.7635, 0.4297, 0.7381, 0.4265, 0.7413, 0.4092, 0.7644, 0.4121, 0.7644, 0.4121, 0.7413, 0.4092, 0.7444, 0.3927, 0.7654, 0.3953, 0.7654, 0.3953, 0.7444, 0.3927, 0.7475, 0.3765, 0.7663, 0.3788, 0.7663, 0.3788, 0.7475, 0.3765, 0.7507, 0.3603, 0.7673, 0.3624, 0.7673, 0.3624, 0.7507, 0.3603, 0.7537, 0.3446, 0.7683, 0.3464, 0.7683, 0.3464, 0.7537, 0.3446, 0.7565, 0.3299, 0.7691, 0.3315, 0.7381, 0.4265, 0.7133, 0.4201, 0.7188, 0.4033, 0.7413, 0.4092, 0.7413, 0.4092, 0.7188, 0.4033, 0.724, 0.3873, 0.7444, 0.3927, 0.7444, 0.3927, 0.724, 0.3873, 0.7292, 0.3716, 0.7475, 0.3765, 0.7475, 0.3765, 0.7292, 0.3716, 0.7344, 0.3561, 0.7507, 0.3603, 0.7507, 0.3603, 0.7344, 0.3561, 0.7395, 0.3409, 0.7537, 0.3446, 0.7537, 0.3446, 0.7395, 0.3409, 0.7442, 0.3267, 0.7565, 0.3299, 0.7133, 0.4201, 0.6895, 0.4104, 0.6972, 0.3945, 0.7188, 0.4033, 0.7188, 0.4033, 0.6972, 0.3945, 0.7044, 0.3793, 0.724, 0.3873, 0.724, 0.3873, 0.7044, 0.3793, 0.7117, 0.3645, 0.7292, 0.3716, 0.7292, 0.3716, 0.7117, 0.3645, 0.7189, 0.3497, 0.7344, 0.3561, 0.7344, 0.3561, 0.7189, 0.3497, 0.726, 0.3353, 0.7395, 0.3409, 0.7395, 0.3409, 0.726, 0.3353, 0.7325, 0.3219, 0.7442, 0.3267, 0.6895, 0.4104, 0.6672, 0.3977, 0.6769, 0.3829, 0.6972, 0.3945, 0.6972, 0.3945, 0.6769, 0.3829, 0.6861, 0.3688, 0.7044, 0.3793, 0.7044, 0.3793, 0.6861, 0.3688, 0.6952, 0.3551, 0.7117, 0.3645, 0.7117, 0.3645, 0.6952, 0.3551, 0.7043, 0.3414, 0.7189, 0.3497, 0.7189, 0.3497, 0.7043, 0.3414, 0.7132, 0.328, 0.726, 0.3353, 0.726, 0.3353, 0.7132, 0.328, 0.7215, 0.3156, 0.7325, 0.3219, 0.6672, 0.3977, 0.6467, 0.3822, 0.6583, 0.3687, 0.6769, 0.3829, 0.6769, 0.3829, 0.6583, 0.3687, 0.6693, 0.356, 0.6861, 0.3688, 0.6861, 0.3688, 0.6693, 0.356, 0.6801, 0.3435, 0.6952, 0.3551, 0.6952, 0.3551, 0.6801, 0.3435, 0.691, 0.3312, 0.7043, 0.3414, 0.7043, 0.3414, 0.691, 0.3312, 0.7016, 0.3191, 0.7132, 0.328, 0.7132, 0.328, 0.7016, 0.3191, 0.7114, 0.3078, 0.7215, 0.3156, 0.6467, 0.3822, 0.6285, 0.3641, 0.6417, 0.3523, 0.6583, 0.3687, 0.6583, 0.3687, 0.6417, 0.3523, 0.6543, 0.3411, 0.6693, 0.356, 0.6693, 0.356, 0.6543, 0.3411, 0.6667, 0.3301, 0.6801, 0.3435, 0.6801, 0.3435, 0.6667, 0.3301, 0.6791, 0.3193, 0.691, 0.3312, 0.691, 0.3312, 0.6791, 0.3193, 0.6912, 0.3087, 0.7016, 0.3191, 0.7016, 0.3191, 0.6912, 0.3087, 0.7024, 0.2988, 0.7114, 0.3078, 0.6285, 0.3641, 0.6127, 0.3437, 0.6274, 0.3337, 0.6417, 0.3523, 0.6417, 0.3523, 0.6274, 0.3337, 0.6414, 0.3243, 0.6543, 0.3411, 0.6543, 0.3411, 0.6414, 0.3243, 0.6551, 0.3151, 0.6667, 0.3301, 0.6667, 0.3301, 0.6551, 0.3151, 0.6688, 0.306, 0.6791, 0.3193, 0.6791, 0.3193, 0.6688, 0.306, 0.6822, 0.2971, 0.6912, 0.3087, 0.6912, 0.3087, 0.6822, 0.2971, 0.6947, 0.2887, 0.7024, 0.2988, 0.6127, 0.3437, 0.5998, 0.3214, 0.6157, 0.3135, 0.6274, 0.3337, 0.6274, 0.3337, 0.6157, 0.3135, 0.6308, 0.306, 0.6414, 0.3243, 0.6414, 0.3243, 0.6308, 0.306, 0.6456, 0.2986, 0.6551, 0.3151, 0.6551, 0.3151, 0.6456, 0.2986, 0.6604, 0.2914, 0.6688, 0.306, 0.6688, 0.306, 0.6604, 0.2914, 0.6749, 0.2843, 0.6822, 0.2971, 0.6822, 0.2971, 0.6749, 0.2843, 0.6884, 0.2777, 0.6947, 0.2887, 0.5998, 0.3214, 0.59, 0.2977, 0.6068, 0.2919, 0.6157, 0.3135, 0.6157, 0.3135, 0.6068, 0.2919, 0.6227, 0.2864, 0.6308, 0.306, 0.6308, 0.306, 0.6227, 0.2864, 0.6384, 0.281, 0.6456, 0.2986, 0.6456, 0.2986, 0.6384, 0.281, 0.654, 0.2758, 0.6604, 0.2914, 0.6604, 0.2914, 0.654, 0.2758, 0.6693, 0.2707, 0.6749, 0.2843, 0.6749, 0.2843, 0.6693, 0.2707, 0.6835, 0.2658, 0.6884, 0.2777, 0.59, 0.2977, 0.5833, 0.2728, 0.6007, 0.2692, 0.6068, 0.2919, 0.6068, 0.2919, 0.6007, 0.2692, 0.6172, 0.2659, 0.6227, 0.2864, 0.6227, 0.2864, 0.6172, 0.2659, 0.6335, 0.2626, 0.6384, 0.281, 0.6384, 0.281, 0.6335, 0.2626, 0.6497, 0.2595, 0.654, 0.2758, 0.654, 0.2758, 0.6497, 0.2595, 0.6655, 0.2564, 0.6693, 0.2707, 0.6693, 0.2707, 0.6655, 0.2564, 0.6803, 0.2535, 0.6835, 0.2658, 0.5833, 0.2728, 0.5799, 0.2472, 0.5976, 0.246, 0.6007, 0.2692, 0.6007, 0.2692, 0.5976, 0.246, 0.6145, 0.2448, 0.6172, 0.2659, 0.6172, 0.2659, 0.6145, 0.2448, 0.6311, 0.2438, 0.6335, 0.2626, 0.6335, 0.2626, 0.6311, 0.2438, 0.6475, 0.2427, 0.6497, 0.2595, 0.6497, 0.2595, 0.6475, 0.2427, 0.6637, 0.2418, 0.6655, 0.2564, 0.6655, 0.2564, 0.6637, 0.2418, 0.6787, 0.2408, 0.6803, 0.2535, 0.5799, 0.2472, 0.5799, 0.2215, 0.5977, 0.2226, 0.5976, 0.246, 0.5976, 0.246, 0.5977, 0.2226, 0.6145, 0.2236, 0.6145, 0.2448, 0.6145, 0.2448, 0.6145, 0.2236, 0.6311, 0.2247, 0.6311, 0.2438, 0.6311, 0.2438, 0.6311, 0.2247, 0.6476, 0.2258, 0.6475, 0.2427, 0.6475, 0.2427, 0.6476, 0.2258, 0.6637, 0.227, 0.6637, 0.2418, 0.6637, 0.2418, 0.6637, 0.227, 0.6788, 0.228, 0.6787, 0.2408, 0.5799, 0.2215, 0.5833, 0.1959, 0.6007, 0.1993, 0.5977, 0.2226, 0.5977, 0.2226, 0.6007, 0.1993, 0.6173, 0.2025, 0.6145, 0.2236, 0.6145, 0.2236, 0.6173, 0.2025, 0.6336, 0.2058, 0.6311, 0.2247, 0.6311, 0.2247, 0.6336, 0.2058, 0.6498, 0.2091, 0.6476, 0.2258, 0.6476, 0.2258, 0.6498, 0.2091, 0.6657, 0.2123, 0.6637, 0.227, 0.6637, 0.227, 0.6657, 0.2123, 0.6805, 0.2153, 0.6788, 0.228, 0.5833, 0.1959, 0.5899, 0.171, 0.6068, 0.1766, 0.6007, 0.1993, 0.6007, 0.1993, 0.6068, 0.1766, 0.6229, 0.182, 0.6173, 0.2025, 0.6173, 0.2025, 0.6229, 0.182, 0.6386, 0.1874, 0.6336, 0.2058, 0.6336, 0.2058, 0.6386, 0.1874, 0.6543, 0.1927, 0.6498, 0.2091, 0.6498, 0.2091, 0.6543, 0.1927, 0.6696, 0.198, 0.6657, 0.2123, 0.6657, 0.2123, 0.6696, 0.198, 0.6839, 0.2028, 0.6805, 0.2153, 0.5899, 0.171, 0.5998, 0.1472, 0.6158, 0.155, 0.6068, 0.1766, 0.6068, 0.1766, 0.6158, 0.155, 0.631, 0.1624, 0.6229, 0.182, 0.6229, 0.182, 0.631, 0.1624, 0.6459, 0.1697, 0.6386, 0.1874, 0.6386, 0.1874, 0.6459, 0.1697, 0.6608, 0.1771, 0.6543, 0.1927, 0.6543, 0.1927, 0.6608, 0.1771, 0.6753, 0.1843, 0.6696, 0.198, 0.6696, 0.198, 0.6753, 0.1843, 0.6889, 0.191, 0.6839, 0.2028, 0.5998, 0.1472, 0.6127, 0.1248, 0.6275, 0.1346, 0.6158, 0.155, 0.6158, 0.155, 0.6275, 0.1346, 0.6417, 0.144, 0.631, 0.1624, 0.631, 0.1624, 0.6417, 0.144, 0.6555, 0.1532, 0.6459, 0.1697, 0.6459, 0.1697, 0.6555, 0.1532, 0.6693, 0.1624, 0.6608, 0.1771, 0.6608, 0.1771, 0.6693, 0.1624, 0.6827, 0.1715, 0.6753, 0.1843, 0.6753, 0.1843, 0.6827, 0.1715, 0.6953, 0.1798, 0.6889, 0.191, 0.6127, 0.1248, 0.6284, 0.1043, 0.6418, 0.116, 0.6275, 0.1346, 0.6275, 0.1346, 0.6418, 0.116, 0.6546, 0.1271, 0.6417, 0.144, 0.6417, 0.144, 0.6546, 0.1271, 0.6671, 0.138, 0.6555, 0.1532, 0.6555, 0.1532, 0.6671, 0.138, 0.6796, 0.149, 0.6693, 0.1624, 0.6693, 0.1624, 0.6796, 0.149, 0.6917, 0.1597, 0.6827, 0.1715, 0.6827, 0.1715, 0.6917, 0.1597, 0.7031, 0.1696, 0.6953, 0.1798, 0.6284, 0.1043, 0.6466, 0.08602, 0.6585, 0.09936, 0.6418, 0.116, 0.6418, 0.116, 0.6585, 0.09936, 0.6697, 0.112, 0.6546, 0.1271, 0.6546, 0.1271, 0.6697, 0.112, 0.6807, 0.1245, 0.6671, 0.138, 0.6671, 0.138, 0.6807, 0.1245, 0.6916, 0.137, 0.6796, 0.149, 0.6796, 0.149, 0.6916, 0.137, 0.7022, 0.1492, 0.6917, 0.1597, 0.6917, 0.1597, 0.7022, 0.1492, 0.7122, 0.1605, 0.7031, 0.1696, 0.6466, 0.08602, 0.6671, 0.07027, 0.6771, 0.08505, 0.6585, 0.09936, 0.6585, 0.09936, 0.6771, 0.08505, 0.6866, 0.09908, 0.6697, 0.112, 0.6697, 0.112, 0.6866, 0.09908, 0.6958, 0.1129, 0.6807, 0.1245, 0.6807, 0.1245, 0.6958, 0.1129, 0.705, 0.1267, 0.6916, 0.137, 0.6916, 0.137, 0.705, 0.1267, 0.714, 0.1402, 0.7022, 0.1492, 0.7022, 0.1492, 0.714, 0.1402, 0.7224, 0.1527, 0.7122, 0.1605, 0.6671, 0.07027, 0.6895, 0.05734, 0.6974, 0.07329, 0.6771, 0.08505, 0.6771, 0.08505, 0.6974, 0.07329, 0.705, 0.08844, 0.6866, 0.09908, 0.6866, 0.09908, 0.705, 0.08844, 0.7124, 0.1034, 0.6958, 0.1129, 0.6958, 0.1129, 0.7124, 0.1034, 0.7197, 0.1182, 0.705, 0.1267, 0.705, 0.1267, 0.7197, 0.1182, 0.7268, 0.1328, 0.714, 0.1402, 0.714, 0.1402, 0.7268, 0.1328, 0.7336, 0.1463, 0.7224, 0.1527, 0.6895, 0.05734, 0.7134, 0.04743, 0.7192, 0.06429, 0.6974, 0.07329, 0.6974, 0.07329, 0.7192, 0.06429, 0.7247, 0.0803, 0.705, 0.08844, 0.705, 0.08844, 0.7247, 0.0803, 0.73, 0.09605, 0.7124, 0.1034, 0.7124, 0.1034, 0.73, 0.09605, 0.7353, 0.1117, 0.7197, 0.1182, 0.7197, 0.1182, 0.7353, 0.1117, 0.7405, 0.1271, 0.7268, 0.1328, 0.7268, 0.1328, 0.7405, 0.1271, 0.7454, 0.1414, 0.7336, 0.1463, 0.7134, 0.04743, 0.7383, 0.04074, 0.7419, 0.05821, 0.7192, 0.06429, 0.7192, 0.06429, 0.7419, 0.05821, 0.7452, 0.0748, 0.7247, 0.0803, 0.7247, 0.0803, 0.7452, 0.0748, 0.7485, 0.09111, 0.73, 0.09605, 0.73, 0.09605, 0.7485, 0.09111, 0.7517, 0.1073, 0.7353, 0.1117, 0.7353, 0.1117, 0.7517, 0.1073, 0.7548, 0.1232, 0.7405, 0.1271, 0.7405, 0.1271, 0.7548, 0.1232, 0.7578, 0.138, 0.7454, 0.1414, 0.7383, 0.04074, 0.7639, 0.03737, 0.7652, 0.05515, 0.7419, 0.05821, 0.7419, 0.05821, 0.7652, 0.05515, 0.7663, 0.07204, 0.7452, 0.0748, 0.7452, 0.0748, 0.7663, 0.07204, 0.7674, 0.08863, 0.7485, 0.09111, 0.7485, 0.09111, 0.7674, 0.08863, 0.7685, 0.1051, 0.7517, 0.1073, 0.7517, 0.1073, 0.7685, 0.1051, 0.7695, 0.1213, 0.7548, 0.1232, 0.7548, 0.1232, 0.7695, 0.1213, 0.7706, 0.1364, 0.7578, 0.138, 0.7639, 0.03737, 0.7898, 0.03738, 0.7887, 0.05517, 0.7652, 0.05515, 0.7652, 0.05515, 0.7887, 0.05517, 0.7876, 0.07206, 0.7663, 0.07204, 0.7663, 0.07204, 0.7876, 0.07206, 0.7865, 0.08865, 0.7674, 0.08863, 0.7674, 0.08863, 0.7865, 0.08865, 0.7854, 0.1051, 0.7685, 0.1051, 0.7685, 0.1051, 0.7854, 0.1051, 0.7843, 0.1213, 0.7695, 0.1213, 0.7695, 0.1213, 0.7843, 0.1213, 0.7834, 0.1363, 0.7706, 0.1364, 0.7898, 0.03738, 0.8154, 0.04078, 0.8119, 0.05826, 0.7887, 0.05517, 0.7887, 0.05517, 0.8119, 0.05826, 0.8087, 0.07487, 0.7876, 0.07206, 0.7876, 0.07206, 0.8087, 0.07487, 0.8054, 0.09116, 0.7865, 0.08865, 0.7865, 0.08865, 0.8054, 0.09116, 0.8022, 0.1074, 0.7854, 0.1051, 0.7854, 0.1051, 0.8022, 0.1074, 0.799, 0.1232, 0.7843, 0.1213, 0.7843, 0.1213, 0.799, 0.1232, 0.7961, 0.138, 0.7834, 0.1363, 0.8154, 0.04078, 0.8403, 0.04751, 0.8346, 0.06438, 0.8119, 0.05826, 0.8119, 0.05826, 0.8346, 0.06438, 0.8292, 0.08041, 0.8087, 0.07487, 0.8087, 0.07487, 0.8292, 0.08041, 0.8239, 0.09613, 0.8054, 0.09116, 0.8054, 0.09116, 0.8239, 0.09613, 0.8185, 0.1118, 0.8022, 0.1074, 0.8022, 0.1074, 0.8185, 0.1118, 0.8133, 0.127, 0.799, 0.1232, 0.799, 0.1232, 0.8133, 0.127, 0.8085, 0.1413, 0.7961, 0.138, 0.8403, 0.04751, 0.8641, 0.05744, 0.8563, 0.07342, 0.8346, 0.06438, 0.8346, 0.06438, 0.8563, 0.07342, 0.8488, 0.08859, 0.8292, 0.08041, 0.8292, 0.08041, 0.8488, 0.08859, 0.8415, 0.1035, 0.8239, 0.09613, 0.8239, 0.09613, 0.8415, 0.1035, 0.8341, 0.1183, 0.8185, 0.1118, 0.8185, 0.1118, 0.8341, 0.1183, 0.8269, 0.1327, 0.8133, 0.127, 0.8133, 0.127, 0.8269, 0.1327, 0.8203, 0.1462, 0.8085, 0.1413, 0.8641, 0.05744, 0.8864, 0.07041, 0.8765, 0.08521, 0.8563, 0.07342, 0.8563, 0.07342, 0.8765, 0.08521, 0.8672, 0.09927, 0.8488, 0.08859, 0.8488, 0.08859, 0.8672, 0.09927, 0.8579, 0.113, 0.8415, 0.1035, 0.8415, 0.1035, 0.8579, 0.113, 0.8487, 0.1267, 0.8341, 0.1183, 0.8341, 0.1183, 0.8487, 0.1267, 0.8397, 0.1401, 0.8269, 0.1327, 0.8269, 0.1327, 0.8397, 0.1401, 0.8314, 0.1526, 0.8203, 0.1462, 0.8864, 0.07041, 0.9068, 0.08619, 0.8951, 0.09956, 0.8765, 0.08521, 0.8765, 0.08521, 0.8951, 0.09956, 0.884, 0.1123, 0.8672, 0.09927, 0.8672, 0.09927, 0.884, 0.1123, 0.873, 0.1247, 0.8579, 0.113, 0.8579, 0.113, 0.873, 0.1247, 0.8621, 0.137, 0.8487, 0.1267, 0.8487, 0.1267, 0.8621, 0.137, 0.8514, 0.1491, 0.8397, 0.1401, 0.8397, 0.1401, 0.8514, 0.1491, 0.8415, 0.1604, 0.8314, 0.1526, 0.9068, 0.08619, 0.9249, 0.1045, 0.9116, 0.1162, 0.8951, 0.09956, 0.8951, 0.09956, 0.9116, 0.1162, 0.8989, 0.1273, 0.884, 0.1123, 0.884, 0.1123, 0.8989, 0.1273, 0.8864, 0.1382, 0.873, 0.1247, 0.873, 0.1247, 0.8864, 0.1382, 0.8739, 0.149, 0.8621, 0.137, 0.8621, 0.137, 0.8739, 0.149, 0.8618, 0.1596, 0.8514, 0.1491, 0.8514, 0.1491, 0.8618, 0.1596, 0.8505, 0.1695, 0.8415, 0.1604, 0.9249, 0.1045, 0.9405, 0.125, 0.9257, 0.1349, 0.9116, 0.1162, 0.9116, 0.1162, 0.9257, 0.1349, 0.9117, 0.1442, 0.8989, 0.1273, 0.8989, 0.1273, 0.9117, 0.1442, 0.8979, 0.1534, 0.8864, 0.1382, 0.8864, 0.1382, 0.8979, 0.1534, 0.8841, 0.1624, 0.8739, 0.149, 0.8739, 0.149, 0.8841, 0.1624, 0.8707, 0.1713, 0.8618, 0.1596, 0.8618, 0.1596, 0.8707, 0.1713, 0.8582, 0.1796, 0.8505, 0.1695, 0.9405, 0.125, 0.9532, 0.1474, 0.9373, 0.1552, 0.9257, 0.1349, 0.9257, 0.1349, 0.9373, 0.1552, 0.9222, 0.1626, 0.9117, 0.1442, 0.9117, 0.1442, 0.9222, 0.1626, 0.9073, 0.1699, 0.8979, 0.1534, 0.8979, 0.1534, 0.9073, 0.1699, 0.8925, 0.177, 0.8841, 0.1624, 0.8841, 0.1624, 0.8925, 0.177, 0.878, 0.184, 0.8707, 0.1713, 0.8707, 0.1713, 0.878, 0.184, 0.8645, 0.1907, 0.8582, 0.1796, 0.9532, 0.1474, 0.9629, 0.1712, 0.9461, 0.1769, 0.9373, 0.1552, 0.9373, 0.1552, 0.9461, 0.1769, 0.9301, 0.1822, 0.9222, 0.1626, 0.9222, 0.1626, 0.9301, 0.1822, 0.9144, 0.1875, 0.9073, 0.1699, 0.9073, 0.1699, 0.9144, 0.1875, 0.8988, 0.1926, 0.8925, 0.177, 0.8925, 0.177, 0.8988, 0.1926, 0.8835, 0.1977, 0.878, 0.184, 0.878, 0.184, 0.8835, 0.1977, 0.8694, 0.2025, 0.8645, 0.1907, 0.9629, 0.1712, 0.9693, 0.1961, 0.9519, 0.1995, 0.9461, 0.1769, 0.9461, 0.1769, 0.9519, 0.1995, 0.9354, 0.2027, 0.9301, 0.1822, 0.9301, 0.1822, 0.9354, 0.2027, 0.9192, 0.2058, 0.9144, 0.1875, 0.9144, 0.1875, 0.9192, 0.2058, 0.903, 0.2089, 0.8988, 0.1926, 0.8988, 0.1926, 0.903, 0.2089, 0.8873, 0.2119, 0.8835, 0.1977, 0.8835, 0.1977, 0.8873, 0.2119, 0.8726, 0.2148, 0.8694, 0.2025, 0.9693, 0.1961, 0.9725, 0.2216, 0.9548, 0.2227, 0.9519, 0.1995, 0.9519, 0.1995, 0.9548, 0.2227, 0.938, 0.2237, 0.9354, 0.2027, 0.9354, 0.2027, 0.938, 0.2237, 0.9215, 0.2247, 0.9192, 0.2058, 0.9192, 0.2058, 0.9215, 0.2247, 0.9051, 0.2256, 0.903, 0.2089, 0.903, 0.2089, 0.9051, 0.2256, 0.8891, 0.2265, 0.8873, 0.2119, 0.8873, 0.2119, 0.8891, 0.2265, 0.8741, 0.2274, 0.8726, 0.2148, 0.7775, 0.8329, 0.7846, 0.8239, 0.7887, 0.8265, 0.7835, 0.8367, 0.7711, 0.8411, 0.7775, 0.8329, 0.7835, 0.8367, 0.7788, 0.846, 0.7654, 0.8484, 0.7711, 0.8411, 0.7788, 0.846, 0.7746, 0.8542, 0.7605, 0.8546, 0.7654, 0.8484, 0.7746, 0.8542, 0.771, 0.8612, 0.7564, 0.8598, 0.7605, 0.8546, 0.771, 0.8612, 0.768, 0.8672, 0.7526, 0.8646, 0.7564, 0.8598, 0.768, 0.8672, 0.7652, 0.8726, 0.7921, 0.8143, 0.7998, 0.8045, 0.7941, 0.8156, 0.7846, 0.8239, 0.7921, 0.8143, 0.7941, 0.8156, 0.7887, 0.8265, 0.7887, 0.8265, 0.7941, 0.8156, 0.7964, 0.8165, 0.7932, 0.8282, 0.7835, 0.8367, 0.7887, 0.8265, 0.7932, 0.8282, 0.7901, 0.8393, 0.7788, 0.846, 0.7835, 0.8367, 0.7901, 0.8393, 0.7873, 0.8493, 0.7746, 0.8542, 0.7788, 0.846, 0.7873, 0.8493, 0.7848, 0.8582, 0.771, 0.8612, 0.7746, 0.8542, 0.7848, 0.8582, 0.7827, 0.8657, 0.768, 0.8672, 0.771, 0.8612, 0.7827, 0.8657, 0.7809, 0.8722, 0.7652, 0.8726, 0.768, 0.8672, 0.7809, 0.8722, 0.7792, 0.878, 0.7941, 0.8156, 0.7998, 0.8045, 0.7964, 0.8165, 0.7827, 0.8657, 0.7848, 0.8582, 0.7956, 0.86, 0.795, 0.8679, 0.7809, 0.8722, 0.7827, 0.8657, 0.795, 0.8679, 0.7944, 0.8745, 0.7792, 0.878, 0.7809, 0.8722, 0.7944, 0.8745, 0.7939, 0.8805, 0.7964, 0.8165, 0.7998, 0.8045, 0.7989, 0.817, 0.7932, 0.8282, 0.7964, 0.8165, 0.7989, 0.817, 0.7979, 0.8291, 0.7901, 0.8393, 0.7932, 0.8282, 0.7979, 0.8291, 0.7971, 0.8405, 0.7873, 0.8493, 0.7901, 0.8393, 0.7971, 0.8405, 0.7963, 0.8509, 0.7848, 0.8582, 0.7873, 0.8493, 0.7963, 0.8509, 0.7956, 0.86, 0.7971, 0.8405, 0.7979, 0.8291, 0.8028, 0.829, 0.8042, 0.8403, 0.7963, 0.8509, 0.7971, 0.8405, 0.8042, 0.8403, 0.8054, 0.8507, 0.7956, 0.86, 0.7963, 0.8509, 0.8054, 0.8507, 0.8065, 0.8598, 0.795, 0.8679, 0.7956, 0.86, 0.8065, 0.8598, 0.8074, 0.8676, 0.7944, 0.8745, 0.795, 0.8679, 0.8074, 0.8676, 0.8082, 0.8742, 0.7939, 0.8805, 0.7944, 0.8745, 0.8082, 0.8742, 0.8088, 0.8802, 0.7989, 0.817, 0.7998, 0.8045, 0.8013, 0.8169, 0.7979, 0.8291, 0.7989, 0.817, 0.8013, 0.8169, 0.8028, 0.829, 0.8082, 0.8742, 0.8074, 0.8676, 0.8195, 0.8649, 0.8216, 0.8712, 0.8088, 0.8802, 0.8082, 0.8742, 0.8216, 0.8712, 0.8234, 0.877, 0.8013, 0.8169, 0.7998, 0.8045, 0.8037, 0.8164, 0.8028, 0.829, 0.8013, 0.8169, 0.8037, 0.8164, 0.8075, 0.8279, 0.8042, 0.8403, 0.8028, 0.829, 0.8075, 0.8279, 0.8111, 0.8388, 0.8054, 0.8507, 0.8042, 0.8403, 0.8111, 0.8388, 0.8143, 0.8487, 0.8065, 0.8598, 0.8054, 0.8507, 0.8143, 0.8487, 0.8171, 0.8574, 0.8074, 0.8676, 0.8065, 0.8598, 0.8171, 0.8574, 0.8195, 0.8649, 0.8111, 0.8388, 0.8075, 0.8279, 0.8119, 0.8259, 0.8175, 0.8359, 0.8143, 0.8487, 0.8111, 0.8388, 0.8175, 0.8359, 0.8226, 0.845, 0.8171, 0.8574, 0.8143, 0.8487, 0.8226, 0.845, 0.8271, 0.853, 0.8195, 0.8649, 0.8171, 0.8574, 0.8271, 0.853, 0.8309, 0.8599, 0.8216, 0.8712, 0.8195, 0.8649, 0.8309, 0.8599, 0.8342, 0.8658, 0.8234, 0.877, 0.8216, 0.8712, 0.8342, 0.8658, 0.837, 0.8711, 0.8037, 0.8164, 0.7998, 0.8045, 0.806, 0.8154, 0.8075, 0.8279, 0.8037, 0.8164, 0.806, 0.8154, 0.8119, 0.8259, 0.8342, 0.8658, 0.8309, 0.8599, 0.8412, 0.8528, 0.8455, 0.8579, 0.837, 0.8711, 0.8342, 0.8658, 0.8455, 0.8579, 0.8494, 0.8626, 0.806, 0.8154, 0.7998, 0.8045, 0.808, 0.814, 0.8119, 0.8259, 0.806, 0.8154, 0.808, 0.814, 0.8159, 0.8232, 0.8175, 0.8359, 0.8119, 0.8259, 0.8159, 0.8232, 0.8233, 0.8319, 0.8226, 0.845, 0.8175, 0.8359, 0.8233, 0.8319, 0.8301, 0.8398, 0.8271, 0.853, 0.8226, 0.845, 0.8301, 0.8398, 0.8361, 0.8468, 0.8309, 0.8599, 0.8271, 0.853, 0.8361, 0.8468, 0.8412, 0.8528, 0.8301, 0.8398, 0.8233, 0.8319, 0.8282, 0.8267, 0.8364, 0.8332, 0.8361, 0.8468, 0.8301, 0.8398, 0.8364, 0.8332, 0.8437, 0.8389, 0.8412, 0.8528, 0.8361, 0.8468, 0.8437, 0.8389, 0.8498, 0.8438, 0.8455, 0.8579, 0.8412, 0.8528, 0.8498, 0.8438, 0.8551, 0.848, 0.8494, 0.8626, 0.8455, 0.8579, 0.8551, 0.848, 0.8598, 0.8517, 0.808, 0.814, 0.7998, 0.8045, 0.8097, 0.8122, 0.8159, 0.8232, 0.808, 0.814, 0.8097, 0.8122, 0.8192, 0.8197, 0.8233, 0.8319, 0.8159, 0.8232, 0.8192, 0.8197, 0.8282, 0.8267, 0.8598, 0.8517, 0.8551, 0.848, 0.8625, 0.8363, 0.8679, 0.8391, 0.8097, 0.8122, 0.7998, 0.8045, 0.811, 0.8101, 0.8192, 0.8197, 0.8097, 0.8122, 0.811, 0.8101, 0.8218, 0.8156, 0.8282, 0.8267, 0.8192, 0.8197, 0.8218, 0.8156, 0.832, 0.8208, 0.8364, 0.8332, 0.8282, 0.8267, 0.832, 0.8208, 0.8413, 0.8255, 0.8437, 0.8389, 0.8364, 0.8332, 0.8413, 0.8255, 0.8495, 0.8297, 0.8498, 0.8438, 0.8437, 0.8389, 0.8495, 0.8297, 0.8566, 0.8333, 0.8551, 0.848, 0.8498, 0.8438, 0.8566, 0.8333, 0.8625, 0.8363, 0.8413, 0.8255, 0.832, 0.8208, 0.8346, 0.8142, 0.8447, 0.817, 0.8495, 0.8297, 0.8413, 0.8255, 0.8447, 0.817, 0.8535, 0.8195, 0.8566, 0.8333, 0.8495, 0.8297, 0.8535, 0.8195, 0.8611, 0.8216, 0.8625, 0.8363, 0.8566, 0.8333, 0.8611, 0.8216, 0.8675, 0.8235, 0.8679, 0.8391, 0.8625, 0.8363, 0.8675, 0.8235, 0.8733, 0.8252, 0.811, 0.8101, 0.7998, 0.8045, 0.8119, 0.8078, 0.8218, 0.8156, 0.811, 0.8101, 0.8119, 0.8078, 0.8236, 0.8111, 0.832, 0.8208, 0.8218, 0.8156, 0.8236, 0.8111, 0.8346, 0.8142, 0.8733, 0.8252, 0.8675, 0.8235, 0.87, 0.8099, 0.876, 0.8104, 0.8119, 0.8078, 0.7998, 0.8045, 0.8123, 0.8054, 0.8236, 0.8111, 0.8119, 0.8078, 0.8123, 0.8054, 0.8244, 0.8063, 0.8346, 0.8142, 0.8236, 0.8111, 0.8244, 0.8063, 0.8358, 0.8072, 0.8447, 0.817, 0.8346, 0.8142, 0.8358, 0.8072, 0.8462, 0.808, 0.8535, 0.8195, 0.8447, 0.817, 0.8462, 0.808, 0.8554, 0.8087, 0.8611, 0.8216, 0.8535, 0.8195, 0.8554, 0.8087, 0.8633, 0.8094, 0.8675, 0.8235, 0.8611, 0.8216, 0.8633, 0.8094, 0.87, 0.8099, 0.8554, 0.8087, 0.8462, 0.808, 0.8461, 0.7989, 0.8552, 0.7978, 0.8633, 0.8094, 0.8554, 0.8087, 0.8552, 0.7978, 0.863, 0.7969, 0.87, 0.8099, 0.8633, 0.8094, 0.863, 0.7969, 0.8697, 0.7961, 0.876, 0.8104, 0.87, 0.8099, 0.8697, 0.7961, 0.8757, 0.7954, 0.8123, 0.8054, 0.7998, 0.8045, 0.8122, 0.8029, 0.8244, 0.8063, 0.8123, 0.8054, 0.8122, 0.8029, 0.8243, 0.8015, 0.8358, 0.8072, 0.8244, 0.8063, 0.8243, 0.8015, 0.8357, 0.8001, 0.8462, 0.808, 0.8358, 0.8072, 0.8357, 0.8001, 0.8461, 0.7989, 0.8243, 0.8015, 0.8122, 0.8029, 0.8117, 0.8005, 0.8233, 0.7967, 0.8357, 0.8001, 0.8243, 0.8015, 0.8233, 0.7967, 0.8341, 0.7932, 0.8461, 0.7989, 0.8357, 0.8001, 0.8341, 0.7932, 0.8441, 0.7899, 0.8552, 0.7978, 0.8461, 0.7989, 0.8441, 0.7899, 0.8529, 0.7871, 0.863, 0.7969, 0.8552, 0.7978, 0.8529, 0.7871, 0.8604, 0.7847, 0.8697, 0.7961, 0.863, 0.7969, 0.8604, 0.7847, 0.8668, 0.7826, 0.8757, 0.7954, 0.8697, 0.7961, 0.8668, 0.7826, 0.8726, 0.7808, 0.8122, 0.8029, 0.7998, 0.8045, 0.8117, 0.8005, 0.8604, 0.7847, 0.8529, 0.7871, 0.8485, 0.777, 0.8553, 0.7732, 0.8668, 0.7826, 0.8604, 0.7847, 0.8553, 0.7732, 0.8612, 0.7699, 0.8726, 0.7808, 0.8668, 0.7826, 0.8612, 0.7699, 0.8665, 0.767, 0.8117, 0.8005, 0.7998, 0.8045, 0.8107, 0.7983, 0.8233, 0.7967, 0.8117, 0.8005, 0.8107, 0.7983, 0.8213, 0.7923, 0.8341, 0.7932, 0.8233, 0.7967, 0.8213, 0.7923, 0.8313, 0.7867, 0.8441, 0.7899, 0.8341, 0.7932, 0.8313, 0.7867, 0.8404, 0.7816, 0.8529, 0.7871, 0.8441, 0.7899, 0.8404, 0.7816, 0.8485, 0.777, 0.8213, 0.7923, 0.8107, 0.7983, 0.8093, 0.7963, 0.8185, 0.7883, 0.8313, 0.7867, 0.8213, 0.7923, 0.8185, 0.7883, 0.8272, 0.7809, 0.8404, 0.7816, 0.8313, 0.7867, 0.8272, 0.7809, 0.8352, 0.7741, 0.8485, 0.777, 0.8404, 0.7816, 0.8352, 0.7741, 0.8422, 0.7681, 0.8553, 0.7732, 0.8485, 0.777, 0.8422, 0.7681, 0.8482, 0.7629, 0.8612, 0.7699, 0.8553, 0.7732, 0.8482, 0.7629, 0.8533, 0.7585, 0.8665, 0.767, 0.8612, 0.7699, 0.8533, 0.7585, 0.858, 0.7546, 0.8107, 0.7983, 0.7998, 0.8045, 0.8093, 0.7963, 0.8482, 0.7629, 0.8422, 0.7681, 0.8342, 0.7605, 0.8391, 0.7543, 0.8533, 0.7585, 0.8482, 0.7629, 0.8391, 0.7543, 0.8433, 0.7489, 0.858, 0.7546, 0.8533, 0.7585, 0.8433, 0.7489, 0.8471, 0.7442, 0.8093, 0.7963, 0.7998, 0.8045, 0.8075, 0.7946, 0.8185, 0.7883, 0.8093, 0.7963, 0.8075, 0.7946, 0.815, 0.785, 0.8272, 0.7809, 0.8185, 0.7883, 0.815, 0.785, 0.8221, 0.776, 0.8352, 0.7741, 0.8272, 0.7809, 0.8221, 0.776, 0.8285, 0.7677, 0.8422, 0.7681, 0.8352, 0.7741, 0.8285, 0.7677, 0.8342, 0.7605, 0.8221, 0.776, 0.815, 0.785, 0.8109, 0.7824, 0.8161, 0.7722, 0.8285, 0.7677, 0.8221, 0.776, 0.8161, 0.7722, 0.8208, 0.7628, 0.8342, 0.7605, 0.8285, 0.7677, 0.8208, 0.7628, 0.825, 0.7546, 0.8391, 0.7543, 0.8342, 0.7605, 0.825, 0.7546, 0.8286, 0.7476, 0.8433, 0.7489, 0.8391, 0.7543, 0.8286, 0.7476, 0.8316, 0.7415, 0.8471, 0.7442, 0.8433, 0.7489, 0.8316, 0.7415, 0.8343, 0.7361, 0.8075, 0.7946, 0.7998, 0.8045, 0.8054, 0.7933, 0.815, 0.785, 0.8075, 0.7946, 0.8054, 0.7933, 0.8109, 0.7824, 0.8316, 0.7415, 0.8286, 0.7476, 0.8169, 0.7431, 0.8187, 0.7366, 0.8343, 0.7361, 0.8316, 0.7415, 0.8187, 0.7366, 0.8203, 0.7308, 0.8054, 0.7933, 0.7998, 0.8045, 0.8031, 0.7924, 0.8109, 0.7824, 0.8054, 0.7933, 0.8031, 0.7924, 0.8064, 0.7806, 0.8161, 0.7722, 0.8109, 0.7824, 0.8064, 0.7806, 0.8095, 0.7696, 0.8208, 0.7628, 0.8161, 0.7722, 0.8095, 0.7696, 0.8123, 0.7595, 0.825, 0.7546, 0.8208, 0.7628, 0.8123, 0.7595, 0.8148, 0.7507, 0.8286, 0.7476, 0.825, 0.7546, 0.8148, 0.7507, 0.8169, 0.7431, 0.8095, 0.7696, 0.8064, 0.7806, 0.8016, 0.7798, 0.8025, 0.7684, 0.8123, 0.7595, 0.8095, 0.7696, 0.8025, 0.7684, 0.8033, 0.758, 0.8148, 0.7507, 0.8123, 0.7595, 0.8033, 0.758, 0.804, 0.7488, 0.8169, 0.7431, 0.8148, 0.7507, 0.804, 0.7488, 0.8046, 0.7409, 0.8187, 0.7366, 0.8169, 0.7431, 0.8046, 0.7409, 0.8051, 0.7342, 0.8203, 0.7308, 0.8187, 0.7366, 0.8051, 0.7342, 0.8056, 0.7282, 0.8031, 0.7924, 0.7998, 0.8045, 0.8007, 0.7919, 0.8064, 0.7806, 0.8031, 0.7924, 0.8007, 0.7919, 0.8016, 0.7798, 0.8051, 0.7342, 0.8046, 0.7409, 0.7921, 0.7412, 0.7913, 0.7345, 0.8056, 0.7282, 0.8051, 0.7342, 0.7913, 0.7345, 0.7906, 0.7285, 0.8007, 0.7919, 0.7998, 0.8045, 0.7983, 0.792, 0.8016, 0.7798, 0.8007, 0.7919, 0.7983, 0.792, 0.7968, 0.7799, 0.8025, 0.7684, 0.8016, 0.7798, 0.7968, 0.7799, 0.7954, 0.7686, 0.8033, 0.758, 0.8025, 0.7684, 0.7954, 0.7686, 0.7941, 0.7582, 0.804, 0.7488, 0.8033, 0.758, 0.7941, 0.7582, 0.793, 0.749, 0.8046, 0.7409, 0.804, 0.7488, 0.793, 0.749, 0.7921, 0.7412, 0.7941, 0.7582, 0.7954, 0.7686, 0.7885, 0.7701, 0.7852, 0.7602, 0.793, 0.749, 0.7941, 0.7582, 0.7852, 0.7602, 0.7823, 0.7514, 0.7921, 0.7412, 0.793, 0.749, 0.7823, 0.7514, 0.7799, 0.7439, 0.7913, 0.7345, 0.7921, 0.7412, 0.7799, 0.7439, 0.7777, 0.7375, 0.7906, 0.7285, 0.7913, 0.7345, 0.7777, 0.7375, 0.7758, 0.7317, 0.7983, 0.792, 0.7998, 0.8045, 0.7959, 0.7925, 0.7968, 0.7799, 0.7983, 0.792, 0.7959, 0.7925, 0.7921, 0.781, 0.7954, 0.7686, 0.7968, 0.7799, 0.7921, 0.781, 0.7885, 0.7701, 0.7758, 0.7317, 0.7777, 0.7375, 0.7651, 0.7432, 0.7621, 0.7379, 0.7959, 0.7925, 0.7998, 0.8045, 0.7936, 0.7935, 0.7921, 0.781, 0.7959, 0.7925, 0.7936, 0.7935, 0.7876, 0.783, 0.7885, 0.7701, 0.7921, 0.781, 0.7876, 0.783, 0.782, 0.773, 0.7852, 0.7602, 0.7885, 0.7701, 0.782, 0.773, 0.7768, 0.7639, 0.7823, 0.7514, 0.7852, 0.7602, 0.7768, 0.7639, 0.7723, 0.7559, 0.7799, 0.7439, 0.7823, 0.7514, 0.7723, 0.7559, 0.7685, 0.749, 0.7777, 0.7375, 0.7799, 0.7439, 0.7685, 0.749, 0.7651, 0.7432, 0.7723, 0.7559, 0.7768, 0.7639, 0.7694, 0.7692, 0.7634, 0.7622, 0.7685, 0.749, 0.7723, 0.7559, 0.7634, 0.7622, 0.7582, 0.7562, 0.7651, 0.7432, 0.7685, 0.749, 0.7582, 0.7562, 0.7539, 0.7511, 0.7621, 0.7379, 0.7651, 0.7432, 0.7539, 0.7511, 0.7499, 0.7465, 0.7936, 0.7935, 0.7998, 0.8045, 0.7916, 0.795, 0.7876, 0.783, 0.7936, 0.7935, 0.7916, 0.795, 0.7837, 0.7857, 0.782, 0.773, 0.7876, 0.783, 0.7837, 0.7857, 0.7762, 0.7771, 0.7768, 0.7639, 0.782, 0.773, 0.7762, 0.7771, 0.7694, 0.7692, 0.7916, 0.795, 0.7998, 0.8045, 0.7899, 0.7967, 0.7837, 0.7857, 0.7916, 0.795, 0.7899, 0.7967, 0.7803, 0.7893, 0.7762, 0.7771, 0.7837, 0.7857, 0.7803, 0.7893, 0.7713, 0.7822, 0.7694, 0.7692, 0.7762, 0.7771, 0.7713, 0.7822, 0.7631, 0.7758, 0.7634, 0.7622, 0.7694, 0.7692, 0.7631, 0.7758, 0.7558, 0.7701, 0.7582, 0.7562, 0.7634, 0.7622, 0.7558, 0.7701, 0.7496, 0.7652, 0.7539, 0.7511, 0.7582, 0.7562, 0.7496, 0.7652, 0.7443, 0.7611, 0.7499, 0.7465, 0.7539, 0.7511, 0.7443, 0.7611, 0.7395, 0.7574, 0.7558, 0.7701, 0.7631, 0.7758, 0.7582, 0.7835, 0.75, 0.7794, 0.7496, 0.7652, 0.7558, 0.7701, 0.75, 0.7794, 0.743, 0.7758, 0.7443, 0.7611, 0.7496, 0.7652, 0.743, 0.7758, 0.737, 0.7728, 0.7395, 0.7574, 0.7443, 0.7611, 0.737, 0.7728, 0.7316, 0.7701, 0.7899, 0.7967, 0.7998, 0.8045, 0.7886, 0.7988, 0.7803, 0.7893, 0.7899, 0.7967, 0.7886, 0.7988, 0.7777, 0.7933, 0.7713, 0.7822, 0.7803, 0.7893, 0.7777, 0.7933, 0.7675, 0.7882, 0.7631, 0.7758, 0.7713, 0.7822, 0.7675, 0.7882, 0.7582, 0.7835, 0.7777, 0.7933, 0.7886, 0.7988, 0.7877, 0.8011, 0.776, 0.7979, 0.7675, 0.7882, 0.7777, 0.7933, 0.776, 0.7979, 0.765, 0.7948, 0.7582, 0.7835, 0.7675, 0.7882, 0.765, 0.7948, 0.755, 0.792, 0.75, 0.7794, 0.7582, 0.7835, 0.755, 0.792, 0.7461, 0.7896, 0.743, 0.7758, 0.75, 0.7794, 0.7461, 0.7896, 0.7385, 0.7874, 0.737, 0.7728, 0.743, 0.7758, 0.7385, 0.7874, 0.7321, 0.7857, 0.7316, 0.7701, 0.737, 0.7728, 0.7321, 0.7857, 0.7263, 0.7841, 0.7886, 0.7988, 0.7998, 0.8045, 0.7877, 0.8011, 0.7385, 0.7874, 0.7461, 0.7896, 0.7442, 0.8003, 0.7364, 0.7997, 0.7321, 0.7857, 0.7385, 0.7874, 0.7364, 0.7997, 0.7297, 0.7992, 0.7263, 0.7841, 0.7321, 0.7857, 0.7297, 0.7992, 0.7236, 0.7988, 0.7877, 0.8011, 0.7998, 0.8045, 0.7873, 0.8035, 0.776, 0.7979, 0.7877, 0.8011, 0.7873, 0.8035, 0.7752, 0.8026, 0.765, 0.7948, 0.776, 0.7979, 0.7752, 0.8026, 0.7638, 0.8018, 0.755, 0.792, 0.765, 0.7948, 0.7638, 0.8018, 0.7534, 0.801, 0.7461, 0.7896, 0.755, 0.792, 0.7534, 0.801, 0.7442, 0.8003, 0.7752, 0.8026, 0.7873, 0.8035, 0.7873, 0.806, 0.7753, 0.8075, 0.7638, 0.8018, 0.7752, 0.8026, 0.7753, 0.8075, 0.7639, 0.8088, 0.7534, 0.801, 0.7638, 0.8018, 0.7639, 0.8088, 0.7536, 0.8101, 0.7442, 0.8003, 0.7534, 0.801, 0.7536, 0.8101, 0.7445, 0.8112, 0.7364, 0.7997, 0.7442, 0.8003, 0.7445, 0.8112, 0.7367, 0.8121, 0.7297, 0.7992, 0.7364, 0.7997, 0.7367, 0.8121, 0.7301, 0.813, 0.7236, 0.7988, 0.7297, 0.7992, 0.7301, 0.813, 0.7241, 0.8137, 0.7873, 0.8035, 0.7998, 0.8045, 0.7873, 0.806, 0.7367, 0.8121, 0.7445, 0.8112, 0.7469, 0.8219, 0.7394, 0.8243, 0.7301, 0.813, 0.7367, 0.8121, 0.7394, 0.8243, 0.7331, 0.8264, 0.7241, 0.8137, 0.7301, 0.813, 0.7331, 0.8264, 0.7273, 0.8282, 0.7873, 0.806, 0.7998, 0.8045, 0.7879, 0.8084, 0.7753, 0.8075, 0.7873, 0.806, 0.7879, 0.8084, 0.7763, 0.8122, 0.7639, 0.8088, 0.7753, 0.8075, 0.7763, 0.8122, 0.7655, 0.8157, 0.7536, 0.8101, 0.7639, 0.8088, 0.7655, 0.8157, 0.7556, 0.819, 0.7445, 0.8112, 0.7536, 0.8101, 0.7556, 0.819, 0.7469, 0.8219, 0.7655, 0.8157, 0.7763, 0.8122, 0.7783, 0.8166, 0.7683, 0.8222, 0.7556, 0.819, 0.7655, 0.8157, 0.7683, 0.8222, 0.7593, 0.8273, 0.7469, 0.8219, 0.7556, 0.819, 0.7593, 0.8273, 0.7513, 0.8318, 0.7394, 0.8243, 0.7469, 0.8219, 0.7513, 0.8318, 0.7444, 0.8357, 0.7331, 0.8264, 0.7394, 0.8243, 0.7444, 0.8357, 0.7386, 0.839, 0.7273, 0.8282, 0.7331, 0.8264, 0.7386, 0.839, 0.7333, 0.8419, 0.7879, 0.8084, 0.7998, 0.8045, 0.7889, 0.8106, 0.7763, 0.8122, 0.7879, 0.8084, 0.7889, 0.8106, 0.7783, 0.8166, 0.7386, 0.839, 0.7444, 0.8357, 0.7515, 0.8459, 0.7465, 0.8503, 0.7333, 0.8419, 0.7386, 0.839, 0.7465, 0.8503, 0.7418, 0.8542, 0.7889, 0.8106, 0.7998, 0.8045, 0.7903, 0.8126, 0.7783, 0.8166, 0.7889, 0.8106, 0.7903, 0.8126, 0.7811, 0.8206, 0.7683, 0.8222, 0.7783, 0.8166, 0.7811, 0.8206, 0.7724, 0.828, 0.7593, 0.8273, 0.7683, 0.8222, 0.7724, 0.828, 0.7645, 0.8348, 0.7513, 0.8318, 0.7593, 0.8273, 0.7645, 0.8348, 0.7575, 0.8408, 0.7444, 0.8357, 0.7513, 0.8318, 0.7575, 0.8408, 0.7515, 0.8459, 0.7645, 0.8348, 0.7724, 0.828, 0.7775, 0.8329, 0.7711, 0.8411, 0.7575, 0.8408, 0.7645, 0.8348, 0.7711, 0.8411, 0.7654, 0.8484, 0.7515, 0.8459, 0.7575, 0.8408, 0.7654, 0.8484, 0.7605, 0.8546, 0.7465, 0.8503, 0.7515, 0.8459, 0.7605, 0.8546, 0.7564, 0.8598, 0.7418, 0.8542, 0.7465, 0.8503, 0.7564, 0.8598, 0.7526, 0.8646, 0.7903, 0.8126, 0.7998, 0.8045, 0.7921, 0.8143, 0.7811, 0.8206, 0.7903, 0.8126, 0.7921, 0.8143, 0.7846, 0.8239, 0.7724, 0.828, 0.7811, 0.8206, 0.7846, 0.8239, 0.7775, 0.8329, 0.6938, 0.9385, 0.7524, 0.8648, 0.7651, 0.8728, 0.7211, 0.9569, 0.7211, 0.9569, 0.7651, 0.8728, 0.7791, 0.8782, 0.7518, 0.9699, 0.7518, 0.9699, 0.7791, 0.8782, 0.7939, 0.8808, 0.7847, 0.9769, 0.7847, 0.9769, 0.7939, 0.8808, 0.8089, 0.8804, 0.8186, 0.9773, 0.8186, 0.9773, 0.8089, 0.8804, 0.8234, 0.8772, 0.8523, 0.9711, 0.8523, 0.9711, 0.8234, 0.8772, 0.8372, 0.8713, 0.8845, 0.9582, 0.8845, 0.9582, 0.8372, 0.8713, 0.8496, 0.8628, 0.9117, 0.9371, 0.9117, 0.9371, 0.8496, 0.8628, 0.86, 0.8519, 0.936, 0.9133, 0.936, 0.9133, 0.86, 0.8519, 0.8681, 0.8392, 0.9555, 0.8849, 0.9555, 0.8849, 0.8681, 0.8392, 0.8735, 0.8252, 0.9692, 0.8527, 0.9692, 0.8527, 0.8735, 0.8252, 0.8763, 0.8105, 0.9734, 0.8182, 0.9734, 0.8182, 0.8763, 0.8105, 0.876, 0.7954, 0.9736, 0.7839, 0.9736, 0.7839, 0.876, 0.7954, 0.8728, 0.7807, 0.9643, 0.7509, 0.9643, 0.7509, 0.8728, 0.7807, 0.8668, 0.7669, 0.9515, 0.7196, 0.9515, 0.7196, 0.8668, 0.7669, 0.8582, 0.7545, 0.9307, 0.693, 0.9307, 0.693, 0.8582, 0.7545, 0.8472, 0.7439, 0.9073, 0.6693, 0.9073, 0.6693, 0.8472, 0.7439, 0.8344, 0.7359, 0.8793, 0.6502, 0.8793, 0.6502, 0.8344, 0.7359, 0.8204, 0.7305, 0.8478, 0.6368, 0.8478, 0.6368, 0.8204, 0.7305, 0.8056, 0.728, 0.8139, 0.6298, 0.8139, 0.6298, 0.8056, 0.728, 0.7905, 0.7282, 0.7797, 0.6325, 0.7797, 0.6325, 0.7905, 0.7282, 0.7758, 0.7315, 0.7465, 0.6389, 0.7465, 0.6389, 0.7758, 0.7315, 0.762, 0.7377, 0.7147, 0.6519, 0.7147, 0.6519, 0.762, 0.7377, 0.7498, 0.7463, 0.6857, 0.6711, 0.6857, 0.6711, 0.7498, 0.7463, 0.7393, 0.7572, 0.6635, 0.6974, 0.6635, 0.6974, 0.7393, 0.7572, 0.7313, 0.77, 0.6446, 0.7256, 0.6446, 0.7256, 0.7313, 0.77, 0.7261, 0.784, 0.6314, 0.7574, 0.6314, 0.7574, 0.7261, 0.784, 0.7234, 0.7987, 0.6276, 0.7914, 0.6276, 0.7914, 0.7234, 0.7987, 0.7238, 0.8137, 0.6276, 0.8251, 0.6276, 0.8251, 0.7238, 0.8137, 0.7271, 0.8283, 0.6342, 0.8586, 0.6342, 0.8586, 0.7271, 0.8283, 0.7331, 0.842, 0.6498, 0.8888, 0.6498, 0.8888, 0.7331, 0.842, 0.7416, 0.8543, 0.6684, 0.9168, 0.6684, 0.9168, 0.7416, 0.8543, 0.7524, 0.8648, 0.6938, 0.9385, 0.7498, 0.7463, 0.762, 0.7377, 0.7621, 0.7379, 0.7499, 0.7465, 0.7651, 0.8728, 0.7652, 0.8726, 0.7792, 0.878, 0.7791, 0.8782, 0.876, 0.7954, 0.8763, 0.8105, 0.876, 0.8104, 0.8757, 0.7954, 0.8582, 0.7545, 0.8668, 0.7669, 0.8665, 0.767, 0.858, 0.7546, 0.7331, 0.842, 0.7271, 0.8283, 0.7273, 0.8282, 0.7333, 0.8419, 0.8496, 0.8628, 0.8372, 0.8713, 0.837, 0.8711, 0.8494, 0.8626, 0.8668, 0.7669, 0.8728, 0.7807, 0.8726, 0.7808, 0.8665, 0.767, 0.8728, 0.7807, 0.876, 0.7954, 0.8757, 0.7954, 0.8726, 0.7808, 0.7313, 0.77, 0.7393, 0.7572, 0.7395, 0.7574, 0.7316, 0.7701, 0.8472, 0.7439, 0.8582, 0.7545, 0.858, 0.7546, 0.8471, 0.7442, 0.8089, 0.8804, 0.7939, 0.8808, 0.7939, 0.8805, 0.8088, 0.8802, 0.7234, 0.7987, 0.7261, 0.784, 0.7263, 0.7841, 0.7236, 0.7988, 0.7393, 0.7572, 0.7498, 0.7463, 0.7499, 0.7465, 0.7395, 0.7574, 0.8372, 0.8713, 0.8234, 0.8772, 0.8234, 0.877, 0.837, 0.8711, 0.86, 0.8519, 0.8496, 0.8628, 0.8494, 0.8626, 0.8598, 0.8517, 0.7524, 0.8648, 0.7416, 0.8543, 0.7418, 0.8542, 0.7526, 0.8646, 0.7651, 0.8728, 0.7524, 0.8648, 0.7526, 0.8646, 0.7652, 0.8726, 0.8234, 0.8772, 0.8089, 0.8804, 0.8088, 0.8802, 0.8234, 0.877, 0.7271, 0.8283, 0.7238, 0.8137, 0.7241, 0.8137, 0.7273, 0.8282, 0.8056, 0.728, 0.8204, 0.7305, 0.8203, 0.7308, 0.8056, 0.7282, 0.7905, 0.7282, 0.8056, 0.728, 0.8056, 0.7282, 0.7906, 0.7285, 0.8763, 0.8105, 0.8735, 0.8252, 0.8733, 0.8252, 0.876, 0.8104, 0.762, 0.7377, 0.7758, 0.7315, 0.7758, 0.7317, 0.7621, 0.7379, 0.7238, 0.8137, 0.7234, 0.7987, 0.7236, 0.7988, 0.7241, 0.8137, 0.7416, 0.8543, 0.7331, 0.842, 0.7333, 0.8419, 0.7418, 0.8542, 0.7261, 0.784, 0.7313, 0.77, 0.7316, 0.7701, 0.7263, 0.7841, 0.8344, 0.7359, 0.8472, 0.7439, 0.8471, 0.7442, 0.8343, 0.7361, 0.8204, 0.7305, 0.8344, 0.7359, 0.8343, 0.7361, 0.8203, 0.7308, 0.7939, 0.8808, 0.7791, 0.8782, 0.7792, 0.878, 0.7939, 0.8805, 0.8735, 0.8252, 0.8681, 0.8392, 0.8679, 0.8391, 0.8733, 0.8252, 0.8681, 0.8392, 0.86, 0.8519, 0.8598, 0.8517, 0.8679, 0.8391, 0.7758, 0.7315, 0.7905, 0.7282, 0.7906, 0.7285, 0.7758, 0.7317, 0.5583, 0.8763, 0.4652, 0.9055, 0.4433, 0.793, 0.4632, 0.7611, 0.4023, 0.7479, 0.3863, 0.7768, 0.3489, 0.741, 0.3515, 0.7192, 0.3092, 0.7308, 0.3099, 0.7562, 0.2673, 0.7459, 0.2623, 0.7229, 0.217, 0.7507, 0.2316, 0.7802, 0.1699, 0.7952, 0.1458, 0.7617, 0.3114, 0.363, 0.3149, 0.5384, 0.2733, 0.5603, 0.2204, 0.5201, 0.3107, 0.8736, 0.1564, 0.9218, 0.1699, 0.7952, 0.2316, 0.7802, 0.2204, 0.5201, 0.217, 0.7507, 0.1458, 0.7617, 0.1666, 0.5136, 0.3149, 0.5384, 0.3092, 0.7308, 0.2623, 0.7229, 0.2733, 0.5603, 0.4082, 0.5178, 0.4023, 0.7479, 0.3515, 0.7192, 0.3629, 0.5492, 0.5583, 0.3412, 0.5583, 0.8763, 0.4632, 0.7611, 0.4769, 0.5194, 0.1666, 0.5136, 0.1458, 0.7617, 0.06044, 0.891, 0.07343, 0.3839, 0.3629, 0.5492, 0.3515, 0.7192, 0.3092, 0.7308, 0.3149, 0.5384, 0.3863, 0.7768, 0.4433, 0.793, 0.4652, 0.9055, 0.3107, 0.8736, 0.4082, 0.5178, 0.3629, 0.5492, 0.3149, 0.5384, 0.3114, 0.363, 0.3515, 0.7192, 0.3489, 0.741, 0.3099, 0.7562, 0.3092, 0.7308, 0.1458, 0.7617, 0.1699, 0.7952, 0.1564, 0.9218, 0.06044, 0.891, 0.4769, 0.5194, 0.4082, 0.5178, 0.3114, 0.363, 0.5583, 0.3412, 0.3489, 0.741, 0.3863, 0.7768, 0.3107, 0.8736, 0.3099, 0.7562, 0.4769, 0.5194, 0.4632, 0.7611, 0.4023, 0.7479, 0.4082, 0.5178, 0.2733, 0.5603, 0.2623, 0.7229, 0.217, 0.7507, 0.2204, 0.5201, 0.3099, 0.7562, 0.3107, 0.8736, 0.2316, 0.7802, 0.2673, 0.7459, 0.07343, 0.3839, 0.3114, 0.363, 0.2204, 0.5201, 0.1666, 0.5136, 0.2623, 0.7229, 0.2673, 0.7459, 0.2316, 0.7802, 0.217, 0.7507, 0.4632, 0.7611, 0.4433, 0.793, 0.3863, 0.7768, 0.4023, 0.7479])
me_torus.use_remesh_preserve_volume = False
me_torus.use_remesh_preserve_attributes = False
me_torus.use_mirror_vertex_groups = False
me_torus.update()

# ---- objects
ob_torus = bpy.data.objects.new('Torus', me_torus)

# ---- transforms, parenting, visibility, modifiers, constraints
ob_torus.location = (0.0, 0.0, 0.2928)
ob_torus.scale = (1.005, 1.005, 0.7006)
ob_torus.lineart.crease_threshold = 0.0

# ---- collection membership
col_collection_1.objects.link(ob_torus)

# ---- scene / render settings (as saved in the file)
scene.frame_start = 1; scene.frame_end = 250; scene.frame_set(1)
scene.render.engine = 'BLENDER_EEVEE_NEXT'
scene.render.resolution_percentage = 50
scene.render.dither_intensity = 0.0
scene.render.film_transparent = True
scene.cycles.use_denoising = False
scene.cycles.samples = 128
scene.cycles.sampling_pattern = 'TABULATED_SOBOL'
scene.cycles.use_adaptive_sampling = False
scene.cycles.use_light_tree = False
scene.cycles.blur_glossy = 0.0
scene.cycles.sample_clamp_indirect = 0.0
scene.view_settings.view_transform = 'Standard'
bpy.context.view_layer.update()

# ---- added for rendering (the .blend has no active camera and no usable light): camera, sun
cam_auto = bpy.data.cameras.new('AutoCamera')
cam_auto.lens = 50.0
cam_auto.sensor_width = 36.0
cam_auto.clip_end = 1000.0
ob_auto_camera = bpy.data.objects.new('AutoCamera', cam_auto)
scene.collection.objects.link(ob_auto_camera)
ob_auto_camera.location = (1.3886, -1.66633, 0.906982)
ob_auto_camera.rotation_euler = (1.09748, -7.21219e-08, 0.694738)
scene.camera = ob_auto_camera
light_auto_sun = bpy.data.lights.new('AutoSun', 'SUN')
light_auto_sun.energy = 3.0
light_auto_sun.angle = 0.0523599
ob_auto_sun = bpy.data.objects.new('AutoSun', light_auto_sun)
scene.collection.objects.link(ob_auto_sun)
ob_auto_sun.rotation_euler = (0.872665, 0.174533, 0.523599)
bpy.context.view_layer.update()
